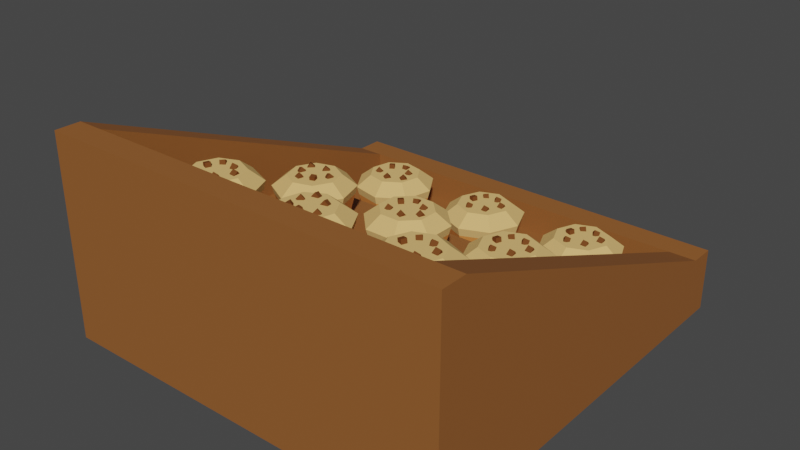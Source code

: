 # Source: Target_FoodStandCakes.blend  (saved by Blender 2.80.75; exported with 4.5.12 LTS)
import bpy
from mathutils import Matrix  # noqa: F401  (used for matrix-valued properties, if any)

bpy.ops.wm.read_factory_settings(use_empty=True)
scene = bpy.context.scene
scene.name = 'Scene'

# ---- collections
col_collection = bpy.data.collections.new('Collection'); scene.collection.children.link(col_collection)

# ---- materials (node trees are filled in below, after node groups)
mat_stand = bpy.data.materials.new('Stand')
mat_stand.alpha_threshold = 0.0
mat_stand.use_transparent_shadow = False
mat_stand.line_color = (0.0, 0.0, 0.0, 1.0)
mat_cake = bpy.data.materials.new('Cake')
mat_cake.use_transparent_shadow = False
mat_chips = bpy.data.materials.new('Chips')
mat_chips.use_transparent_shadow = False
mat_wrapper = bpy.data.materials.new('Wrapper')
mat_wrapper.use_transparent_shadow = False

# ---- material node trees
mat_stand.use_nodes = True; mat_stand.node_tree.nodes.clear()
_N = mat_stand.node_tree.nodes; _L = mat_stand.node_tree.links
n0 = _N.new('ShaderNodeOutputMaterial'); n0.name = 'Material Output'; n0.location = (300, 300)
n1 = _N.new('ShaderNodeBsdfPrincipled'); n1.name = 'Principled BSDF'; n1.location = (10, 300)
n1.distribution = 'GGX'
n1.subsurface_method = 'BURLEY'
n1.inputs[0].default_value = (0.2932, 0.1091, 0.02961, 1.0)
n1.inputs[3].default_value = 1.45
n1.inputs[13].default_value = 0.25
n1.inputs[27].default_value = (0.0, 0.0, 0.0, 1.0)
n1.inputs[28].default_value = 1.0
_L.new(n1.outputs[0], n0.inputs[0])
n0.is_active_output = True
mat_cake.use_nodes = True; mat_cake.node_tree.nodes.clear()
_N = mat_cake.node_tree.nodes; _L = mat_cake.node_tree.links
n0 = _N.new('ShaderNodeOutputMaterial'); n0.name = 'Material Output'; n0.location = (300, 300)
n1 = _N.new('ShaderNodeBsdfPrincipled'); n1.name = 'Principled BSDF'; n1.location = (10, 300)
n1.distribution = 'GGX'
n1.subsurface_method = 'BURLEY'
n1.inputs[0].default_value = (0.8, 0.5056, 0.1843, 1.0)
n1.inputs[2].default_value = 1.0
n1.inputs[3].default_value = 1.45
n1.inputs[13].default_value = 0.0
n1.inputs[27].default_value = (0.0, 0.0, 0.0, 1.0)
n1.inputs[28].default_value = 1.0
_L.new(n1.outputs[0], n0.inputs[0])
n0.is_active_output = True
mat_chips.use_nodes = True; mat_chips.node_tree.nodes.clear()
_N = mat_chips.node_tree.nodes; _L = mat_chips.node_tree.links
n0 = _N.new('ShaderNodeOutputMaterial'); n0.name = 'Material Output'; n0.location = (300, 300)
n1 = _N.new('ShaderNodeBsdfPrincipled'); n1.name = 'Principled BSDF'; n1.location = (10, 300)
n1.distribution = 'GGX'
n1.subsurface_method = 'BURLEY'
n1.inputs[0].default_value = (0.1643, 0.05667, 0.01652, 1.0)
n1.inputs[3].default_value = 1.45
n1.inputs[13].default_value = 0.0
n1.inputs[27].default_value = (0.0, 0.0, 0.0, 1.0)
n1.inputs[28].default_value = 1.0
_L.new(n1.outputs[0], n0.inputs[0])
n0.is_active_output = True
mat_wrapper.use_nodes = True; mat_wrapper.node_tree.nodes.clear()
_N = mat_wrapper.node_tree.nodes; _L = mat_wrapper.node_tree.links
n0 = _N.new('ShaderNodeOutputMaterial'); n0.name = 'Material Output'; n0.location = (300, 300)
n1 = _N.new('ShaderNodeBsdfPrincipled'); n1.name = 'Principled BSDF'; n1.location = (10, 300)
n1.distribution = 'GGX'
n1.subsurface_method = 'BURLEY'
n1.inputs[0].default_value = (0.8, 0.2817, 0.06342, 1.0)
n1.inputs[3].default_value = 1.45
n1.inputs[27].default_value = (0.0, 0.0, 0.0, 1.0)
n1.inputs[28].default_value = 1.0
_L.new(n1.outputs[0], n0.inputs[0])
n0.is_active_output = True

# ---- world
world_world = bpy.data.worlds.new('World'); scene.world = world_world
world_world.use_nodes = True; world_world.node_tree.nodes.clear()
_N = world_world.node_tree.nodes; _L = world_world.node_tree.links
n0 = _N.new('ShaderNodeOutputWorld'); n0.name = 'World Output'; n0.location = (300, 300)
n1 = _N.new('ShaderNodeBackground'); n1.name = 'Background'; n1.location = (10, 300)
n1.inputs[0].default_value = (0.05088, 0.05088, 0.05088, 1.0)
_L.new(n1.outputs[0], n0.inputs[0])
n0.is_active_output = True
world_world.color = (0.05088, 0.05088, 0.05088)
world_world.use_sun_shadow = False
world_world.sun_shadow_jitter_overblur = 0.0

# ---- meshes
me_cube_001 = bpy.data.meshes.new('Cube.001')
me_cube_001.from_pydata([(-0.75, 3.278e-08, 0.75), (-0.75, 0.75, 0.75), (-0.75, -3.278e-08, -0.75), (-0.75, 0.228, -0.75), (0.75, 3.278e-08, 0.75), (0.75, 0.75, 0.75), (0.75, -3.278e-08, -0.75), (0.75, 0.228, -0.75), (0.6513, -3.278e-08, -0.75), (-0.6513, -3.278e-08, -0.75), (0.6513, 0.228, -0.75), (-0.6513, 3.278e-08, 0.75), (0.6513, 3.278e-08, 0.75), (0.6513, 0.75, 0.75), (-0.6513, 0.75, 0.75), (-0.75, -2.864e-08, -0.6552), (-0.75, 2.864e-08, 0.6552), (-0.75, 0.75, 0.6552), (-0.75, 0.228, -0.6552), (0.75, 2.864e-08, 0.6552), (0.75, -2.864e-08, -0.6552), (0.75, 0.228, -0.6552), (0.75, 0.75, 0.6552), (0.6513, 0.75, 0.6552), (-0.6513, 0.75, 0.6552), (-0.6513, -2.864e-08, -0.6552), (-0.6513, 2.864e-08, 0.6552), (0.6513, -2.864e-08, -0.6552), (0.6513, 2.864e-08, 0.6552), (-0.6513, 0.228, -0.75), (0.6513, 0.228, -0.6552), (-0.6513, 0.228, -0.6552), (0.6513, 0.1217, -0.6552), (0.6513, 0.1217, 0.6552), (-0.6513, 0.1217, -0.6552), (-0.6513, 0.1217, 0.6552), (-0.75, -9.546e-09, -0.2184), (-0.75, 9.546e-09, 0.2184), (-0.75, 0.576, 0.2184), (-0.75, 0.402, -0.2184), (0.75, 9.546e-09, 0.2184), (0.75, -9.546e-09, -0.2184), (0.75, 0.402, -0.2184), (0.75, 0.576, 0.2184), (0.6513, 0.402, -0.2184), (0.6513, 0.576, 0.2184), (-0.6513, 0.402, -0.2184), (-0.6513, 0.576, 0.2184), (-0.6513, -9.546e-09, -0.2184), (-0.6513, 9.546e-09, 0.2184), (0.6513, -9.546e-09, -0.2184), (0.6513, 9.546e-09, 0.2184), (0.6513, 0.1217, -0.2184), (0.6513, 0.1217, 0.2184), (-0.6513, 0.1217, -0.2184), (-0.6513, 0.1217, 0.2184), (0.6513, 0.2698, 0.2184), (0.6513, 0.2698, 0.6552), (-0.6513, 0.2698, 0.2184), (-0.6513, 0.2698, 0.6552), (0.6513, 0.2698, -0.2184), (-0.6513, 0.2698, -0.2184), (0.6513, 0.4389, 0.2184), (0.6513, 0.4389, 0.6552), (-0.6513, 0.4389, 0.2184), (-0.6513, 0.4389, 0.6552), (-0.1034, 0.416, 0.4425), (-0.1436, 0.566, 0.4479), (-0.08201, 0.416, 0.3615), (-0.1142, 0.566, 0.3369), (-0.009585, 0.416, 0.3193), (-0.015, 0.566, 0.2792), (0.07142, 0.416, 0.3407), (0.09598, 0.566, 0.3085), (0.1135, 0.416, 0.4132), (0.1537, 0.566, 0.4078), (0.09212, 0.416, 0.4942), (0.1244, 0.566, 0.5187), (0.0197, 0.416, 0.5363), (0.02511, 0.566, 0.5765), (-0.06131, 0.416, 0.5149), (-0.08587, 0.566, 0.5471), (-0.1352, 0.5346, 0.4467), (-0.1075, 0.5346, 0.342), (-0.01387, 0.5346, 0.2876), (0.09084, 0.5346, 0.3153), (0.1453, 0.5346, 0.4089), (0.1176, 0.5346, 0.5136), (0.02398, 0.5346, 0.5681), (-0.08073, 0.5346, 0.5404), (0.005055, 0.416, 0.4278), (-0.07151, 0.6086, 0.3695), (-0.09036, 0.6086, 0.4407), (-0.007819, 0.6086, 0.3324), (0.06342, 0.6086, 0.3512), (0.1005, 0.6086, 0.4149), (0.08162, 0.6086, 0.4862), (0.01793, 0.6086, 0.5232), (-0.05331, 0.6086, 0.5044), (0.01886, 0.6015, 0.4822), (0.01802, 0.6212, 0.4856), (-0.0005832, 0.6015, 0.4775), (-0.001423, 0.6212, 0.481), (0.02346, 0.6051, 0.4631), (0.02262, 0.6248, 0.4665), (0.004019, 0.6051, 0.4584), (0.003179, 0.6247, 0.4618), (0.03915, 0.5927, 0.3803), (0.02352, 0.6051, 0.381), (0.05084, 0.6077, 0.3741), (0.03522, 0.6201, 0.3748), (0.04352, 0.5971, 0.3993), (0.02789, 0.6096, 0.4), (0.05521, 0.6121, 0.3931), (0.03959, 0.6246, 0.3938), (-0.0469, 0.5917, 0.4042), (-0.06126, 0.6049, 0.4087), (-0.03925, 0.6045, 0.3909), (-0.05361, 0.6177, 0.3954), (-0.03527, 0.5995, 0.4185), (-0.04962, 0.6127, 0.423), (-0.02762, 0.6124, 0.4052), (-0.04198, 0.6255, 0.4097), (0.05865, 0.5917, 0.4439), (0.04429, 0.6049, 0.4484), (0.0663, 0.6045, 0.4306), (0.05194, 0.6177, 0.4351), (0.07028, 0.5995, 0.4581), (0.05592, 0.6127, 0.4626), (0.07793, 0.6124, 0.4449), (0.06357, 0.6255, 0.4493), (-0.01865, 0.5928, 0.3578), (-0.0343, 0.6052, 0.3581), (-0.006789, 0.6079, 0.3521), (-0.02244, 0.6203, 0.3525), (-0.01485, 0.5969, 0.3769), (-0.0305, 0.6094, 0.3773), (-0.002991, 0.612, 0.3713), (-0.01864, 0.6245, 0.3717), (-0.03707, 0.6063, 0.4411), (-0.04357, 0.6232, 0.4495), (-0.02299, 0.6046, 0.4552), (-0.02949, 0.6215, 0.4636), (-0.0497, 0.5957, 0.4525), (-0.0562, 0.6126, 0.4609), (-0.03562, 0.5941, 0.4666), (-0.04212, 0.611, 0.475), (0.4091, 0.416, 0.317), (0.4091, 0.566, 0.2765), (0.4865, 0.416, 0.3491), (0.5151, 0.566, 0.3204), (0.5185, 0.416, 0.4265), (0.5591, 0.566, 0.4265), (0.4865, 0.416, 0.5039), (0.5151, 0.566, 0.5326), (0.4091, 0.416, 0.536), (0.4091, 0.566, 0.5765), (0.3316, 0.416, 0.5039), (0.303, 0.566, 0.5326), (0.2996, 0.416, 0.4265), (0.2591, 0.566, 0.4265), (0.3316, 0.416, 0.3491), (0.303, 0.566, 0.3204), (0.4091, 0.5346, 0.285), (0.5091, 0.5346, 0.3264), (0.5506, 0.5346, 0.4265), (0.5091, 0.5346, 0.5266), (0.4091, 0.5346, 0.568), (0.309, 0.5346, 0.5266), (0.2675, 0.5346, 0.4265), (0.309, 0.5346, 0.3264), (0.4091, 0.416, 0.4265), (0.4771, 0.6086, 0.3584), (0.4091, 0.6086, 0.3302), (0.5053, 0.6086, 0.4265), (0.4771, 0.6086, 0.4946), (0.4091, 0.6086, 0.5228), (0.341, 0.6086, 0.4946), (0.3128, 0.6086, 0.4265), (0.341, 0.6086, 0.3584), (0.3533, 0.6015, 0.4329), (0.35, 0.6212, 0.4316), (0.3605, 0.6015, 0.4143), (0.3573, 0.6212, 0.413), (0.3717, 0.6051, 0.44), (0.3684, 0.6248, 0.4387), (0.3789, 0.6051, 0.4214), (0.3756, 0.6247, 0.4201), (0.4516, 0.5927, 0.4666), (0.453, 0.6051, 0.4511), (0.4562, 0.6077, 0.4791), (0.4576, 0.6201, 0.4635), (0.4322, 0.5971, 0.4684), (0.4336, 0.6096, 0.4529), (0.4367, 0.6121, 0.4809), (0.4382, 0.6246, 0.4653), (0.4394, 0.5917, 0.3782), (0.4369, 0.6049, 0.3633), (0.4515, 0.6045, 0.3875), (0.449, 0.6177, 0.3727), (0.4237, 0.5995, 0.3878), (0.4212, 0.6127, 0.373), (0.4358, 0.6124, 0.3972), (0.4333, 0.6255, 0.3823), (0.386, 0.5917, 0.4775), (0.3835, 0.6049, 0.4626), (0.3981, 0.6045, 0.4868), (0.3956, 0.6177, 0.472), (0.3703, 0.5995, 0.4871), (0.3678, 0.6127, 0.4723), (0.3824, 0.6124, 0.4965), (0.3799, 0.6255, 0.4816), (0.4817, 0.5928, 0.4124), (0.4834, 0.6052, 0.3968), (0.4857, 0.6079, 0.4249), (0.4874, 0.6203, 0.4093), (0.4621, 0.5969, 0.4136), (0.4638, 0.6094, 0.398), (0.4661, 0.612, 0.4261), (0.4678, 0.6245, 0.4105), (0.4015, 0.6063, 0.383), (0.394, 0.6232, 0.3754), (0.3857, 0.6046, 0.3951), (0.3782, 0.6215, 0.3875), (0.392, 0.5957, 0.369), (0.3844, 0.6126, 0.3614), (0.3761, 0.5941, 0.381), (0.3686, 0.611, 0.3734), (-0.3907, 0.416, 0.317), (-0.3907, 0.566, 0.2765), (-0.3133, 0.416, 0.3491), (-0.2847, 0.566, 0.3204), (-0.2813, 0.416, 0.4265), (-0.2407, 0.566, 0.4265), (-0.3133, 0.416, 0.5039), (-0.2847, 0.566, 0.5326), (-0.3907, 0.416, 0.536), (-0.3907, 0.566, 0.5765), (-0.4682, 0.416, 0.5039), (-0.4968, 0.566, 0.5326), (-0.5002, 0.416, 0.4265), (-0.5407, 0.566, 0.4265), (-0.4682, 0.416, 0.3491), (-0.4968, 0.566, 0.3204), (-0.3907, 0.5346, 0.285), (-0.2907, 0.5346, 0.3264), (-0.2492, 0.5346, 0.4265), (-0.2907, 0.5346, 0.5266), (-0.3907, 0.5346, 0.568), (-0.4908, 0.5346, 0.5266), (-0.5323, 0.5346, 0.4265), (-0.4908, 0.5346, 0.3264), (-0.3907, 0.416, 0.4265), (-0.3227, 0.6086, 0.3584), (-0.3907, 0.6086, 0.3302), (-0.2945, 0.6086, 0.4265), (-0.3227, 0.6086, 0.4946), (-0.3907, 0.6086, 0.5228), (-0.4588, 0.6086, 0.4946), (-0.487, 0.6086, 0.4265), (-0.4588, 0.6086, 0.3584), (-0.4465, 0.6015, 0.4329), (-0.4498, 0.6212, 0.4316), (-0.4393, 0.6015, 0.4143), (-0.4426, 0.6212, 0.413), (-0.4281, 0.6051, 0.44), (-0.4314, 0.6248, 0.4387), (-0.4209, 0.6051, 0.4214), (-0.4242, 0.6247, 0.4201), (-0.3482, 0.5927, 0.4666), (-0.3468, 0.6051, 0.4511), (-0.3436, 0.6077, 0.4791), (-0.3422, 0.6201, 0.4635), (-0.3676, 0.5971, 0.4684), (-0.3662, 0.6096, 0.4529), (-0.3631, 0.6121, 0.4809), (-0.3616, 0.6246, 0.4653), (-0.3604, 0.5917, 0.3782), (-0.3629, 0.6049, 0.3633), (-0.3483, 0.6045, 0.3875), (-0.3508, 0.6177, 0.3727), (-0.3761, 0.5995, 0.3878), (-0.3786, 0.6127, 0.373), (-0.364, 0.6124, 0.3972), (-0.3665, 0.6255, 0.3823), (-0.4138, 0.5917, 0.4775), (-0.4163, 0.6049, 0.4626), (-0.4017, 0.6045, 0.4868), (-0.4042, 0.6177, 0.472), (-0.4295, 0.5995, 0.4871), (-0.432, 0.6127, 0.4723), (-0.4174, 0.6124, 0.4965), (-0.4199, 0.6255, 0.4816), (-0.3181, 0.5928, 0.4124), (-0.3164, 0.6052, 0.3968), (-0.3142, 0.6079, 0.4249), (-0.3125, 0.6203, 0.4093), (-0.3377, 0.5969, 0.4136), (-0.336, 0.6094, 0.398), (-0.3337, 0.612, 0.4261), (-0.332, 0.6245, 0.4105), (-0.3983, 0.6063, 0.383), (-0.4058, 0.6232, 0.3754), (-0.4141, 0.6046, 0.3951), (-0.4216, 0.6215, 0.3875), (-0.4078, 0.5957, 0.369), (-0.4154, 0.6126, 0.3614), (-0.4237, 0.5941, 0.381), (-0.4312, 0.611, 0.3734), (-0.4687, 0.2547, 0.07164), (-0.4999, 0.4047, 0.09753), (-0.4935, 0.2547, -0.008398), (-0.5338, 0.4047, -0.01214), (-0.4544, 0.2547, -0.08252), (-0.4803, 0.4047, -0.1137), (-0.3744, 0.2547, -0.1073), (-0.3706, 0.4047, -0.1477), (-0.3002, 0.2547, -0.06823), (-0.2691, 0.4047, -0.09412), (-0.2755, 0.2547, 0.01181), (-0.2351, 0.4047, 0.01555), (-0.3145, 0.2547, 0.08593), (-0.2886, 0.4047, 0.1171), (-0.3946, 0.2547, 0.1107), (-0.3983, 0.4047, 0.1511), (-0.4933, 0.3733, 0.09211), (-0.5254, 0.3733, -0.01136), (-0.4749, 0.3733, -0.1072), (-0.3714, 0.3733, -0.1392), (-0.2756, 0.3733, -0.0887), (-0.2436, 0.3733, 0.01477), (-0.2941, 0.3733, 0.1106), (-0.3975, 0.3733, 0.1426), (-0.3845, 0.2547, 0.001705), (-0.4803, 0.4473, -0.00718), (-0.4585, 0.4473, 0.06321), (-0.446, 0.4473, -0.07236), (-0.3756, 0.4473, -0.09416), (-0.3104, 0.4473, -0.0598), (-0.2886, 0.4473, 0.01059), (-0.323, 0.4473, 0.07577), (-0.3934, 0.4473, 0.09757), (-0.3439, 0.4402, 0.04051), (-0.3428, 0.4599, 0.04386), (-0.3629, 0.4402, 0.04685), (-0.3618, 0.4599, 0.05021), (-0.3502, 0.4437, 0.02184), (-0.3491, 0.4634, 0.02519), (-0.3691, 0.4437, 0.02818), (-0.368, 0.4634, 0.03154), (-0.3808, 0.4314, -0.05666), (-0.3936, 0.4438, -0.0478), (-0.3741, 0.4463, -0.06811), (-0.387, 0.4588, -0.05925), (-0.367, 0.4358, -0.04287), (-0.3799, 0.4483, -0.034), (-0.3603, 0.4508, -0.05432), (-0.3732, 0.4633, -0.04545), (-0.441, 0.4304, 0.009235), (-0.4508, 0.4436, 0.02065), (-0.4416, 0.4432, -0.00608), (-0.4514, 0.4564, 0.005337), (-0.4236, 0.4382, 0.01516), (-0.4334, 0.4514, 0.02658), (-0.4242, 0.451, -0.0001524), (-0.434, 0.4642, 0.01126), (-0.3305, 0.4304, -0.0131), (-0.3403, 0.4436, -0.001685), (-0.3311, 0.4432, -0.02842), (-0.3409, 0.4564, -0.017), (-0.3131, 0.4382, -0.007175), (-0.3229, 0.4514, 0.004242), (-0.3136, 0.451, -0.02249), (-0.3234, 0.4642, -0.01107), (-0.4417, 0.4315, -0.04513), (-0.4548, 0.4439, -0.0365), (-0.4346, 0.4465, -0.05619), (-0.4477, 0.459, -0.04755), (-0.4283, 0.4356, -0.03088), (-0.4414, 0.4481, -0.02224), (-0.4212, 0.4507, -0.04193), (-0.4343, 0.4632, -0.0333), (-0.4131, 0.4449, 0.03529), (-0.4142, 0.4619, 0.0459), (-0.3937, 0.4433, 0.03978), (-0.3948, 0.4602, 0.0504), (-0.4178, 0.4344, 0.05163), (-0.4189, 0.4513, 0.06225), (-0.3984, 0.4328, 0.05613), (-0.3994, 0.4497, 0.06674), (0.07328, 0.2547, -0.1004), (0.08897, 0.4047, -0.1378), (0.1322, 0.2547, -0.04086), (0.1698, 0.4047, -0.05619), (0.1318, 0.2547, 0.04293), (0.1692, 0.4047, 0.05861), (0.07231, 0.2547, 0.1019), (0.08764, 0.4047, 0.1394), (-0.01148, 0.2547, 0.1015), (-0.02717, 0.4047, 0.1389), (-0.07044, 0.2547, 0.04196), (-0.108, 0.4047, 0.05729), (-0.07004, 0.2547, -0.04183), (-0.1074, 0.4047, -0.05752), (-0.01051, 0.2547, -0.1008), (-0.02584, 0.4047, -0.1383), (0.08568, 0.3733, -0.1299), (0.1619, 0.3733, -0.05298), (0.1614, 0.3733, 0.05533), (0.08443, 0.3733, 0.1316), (-0.02388, 0.3733, 0.131), (-0.1001, 0.3733, 0.05408), (-0.09959, 0.3733, -0.05424), (-0.02263, 0.3733, -0.1305), (0.0309, 0.2547, 0.0005477), (0.12, 0.4473, -0.03587), (0.06817, 0.4473, -0.08822), (0.1197, 0.4473, 0.03782), (0.06732, 0.4473, 0.08967), (-0.00637, 0.4473, 0.08932), (-0.05822, 0.4473, 0.03696), (-0.05787, 0.4473, -0.03672), (-0.005517, 0.4473, -0.08857), (-0.02299, 0.4402, -0.01513), (-0.02552, 0.4599, -0.01759), (-0.009099, 0.4402, -0.02952), (-0.01163, 0.4599, -0.03198), (-0.008824, 0.4437, -0.001457), (-0.01136, 0.4634, -0.003922), (0.005066, 0.4437, -0.01585), (0.002532, 0.4634, -0.01831), (0.05458, 0.4314, 0.05402), (0.06191, 0.4438, 0.04021), (0.05399, 0.4463, 0.06724), (0.06132, 0.4588, 0.05343), (0.03598, 0.4358, 0.04816), (0.04332, 0.4483, 0.03434), (0.03539, 0.4508, 0.06138), (0.04272, 0.4633, 0.04756), (0.07759, 0.4304, -0.03227), (0.081, 0.4436, -0.04692), (0.08516, 0.4432, -0.01894), (0.08857, 0.4564, -0.0336), (0.05939, 0.4382, -0.02947), (0.06281, 0.4514, -0.04412), (0.06696, 0.451, -0.01615), (0.07038, 0.4642, -0.0308), (-0.0101, 0.4304, 0.03861), (-0.006692, 0.4436, 0.02396), (-0.002533, 0.4432, 0.05193), (0.0008796, 0.4564, 0.03728), (-0.0283, 0.4382, 0.0414), (-0.02489, 0.4514, 0.02675), (-0.02073, 0.451, 0.05473), (-0.01731, 0.4642, 0.04008), (0.1033, 0.4315, 0.01563), (0.1109, 0.4439, 0.001944), (0.1021, 0.4465, 0.02871), (0.1097, 0.459, 0.01502), (0.08485, 0.4356, 0.00918), (0.09244, 0.4481, -0.004511), (0.08368, 0.4507, 0.02225), (0.09127, 0.4632, 0.008562), (0.04082, 0.4449, -0.04249), (0.03682, 0.4619, -0.05238), (0.02152, 0.4433, -0.0375), (0.01752, 0.4602, -0.04739), (0.03741, 0.4344, -0.05914), (0.03342, 0.4513, -0.06903), (0.01811, 0.4328, -0.05416), (0.01412, 0.4497, -0.06405), (0.4322, 0.2547, -0.1076), (0.4322, 0.4047, -0.1481), (0.5096, 0.2547, -0.07554), (0.5382, 0.4047, -0.1042), (0.5416, 0.2547, 0.001869), (0.5822, 0.4047, 0.001869), (0.5096, 0.2547, 0.07928), (0.5382, 0.4047, 0.1079), (0.4322, 0.2547, 0.1113), (0.4322, 0.4047, 0.1519), (0.3548, 0.2547, 0.07928), (0.3261, 0.4047, 0.1079), (0.3227, 0.2547, 0.001869), (0.2822, 0.4047, 0.001869), (0.3548, 0.2547, -0.07554), (0.3261, 0.4047, -0.1042), (0.4322, 0.3733, -0.1397), (0.5322, 0.3733, -0.0982), (0.5737, 0.3733, 0.001869), (0.5322, 0.3733, 0.1019), (0.4322, 0.3733, 0.1434), (0.3321, 0.3733, 0.1019), (0.2906, 0.3733, 0.001869), (0.3321, 0.3733, -0.0982), (0.4322, 0.2547, 0.001869), (0.5002, 0.4473, -0.06621), (0.4322, 0.4473, -0.09441), (0.5284, 0.4473, 0.001869), (0.5002, 0.4473, 0.06995), (0.4322, 0.4473, 0.09814), (0.3641, 0.4473, 0.06995), (0.3359, 0.4473, 0.001869), (0.3641, 0.4473, -0.06621), (0.3764, 0.4402, 0.008277), (0.3731, 0.4599, 0.006985), (0.3836, 0.4402, -0.01037), (0.3804, 0.4599, -0.01166), (0.3948, 0.4437, 0.0154), (0.3915, 0.4634, 0.01411), (0.402, 0.4437, -0.003248), (0.3987, 0.4634, -0.004539), (0.4747, 0.4314, 0.04201), (0.4761, 0.4438, 0.02643), (0.4793, 0.4463, 0.05443), (0.4807, 0.4588, 0.03885), (0.4553, 0.4358, 0.0438), (0.4567, 0.4483, 0.02822), (0.4599, 0.4508, 0.05622), (0.4613, 0.4633, 0.04064), (0.4625, 0.4304, -0.04646), (0.46, 0.4436, -0.06129), (0.4746, 0.4432, -0.03711), (0.4721, 0.4564, -0.05194), (0.4468, 0.4382, -0.03684), (0.4443, 0.4514, -0.05167), (0.459, 0.451, -0.02749), (0.4564, 0.4642, -0.04232), (0.4091, 0.4304, 0.05283), (0.4066, 0.4436, 0.038), (0.4212, 0.4432, 0.06219), (0.4187, 0.4564, 0.04736), (0.3934, 0.4382, 0.06246), (0.3909, 0.4514, 0.04763), (0.4055, 0.451, 0.07181), (0.403, 0.4642, 0.05698), (0.5048, 0.4315, -0.01225), (0.5065, 0.4439, -0.02781), (0.5088, 0.4465, 0.0002531), (0.5105, 0.459, -0.01531), (0.4852, 0.4356, -0.01105), (0.4869, 0.4481, -0.02662), (0.4892, 0.4507, 0.001451), (0.4909, 0.4632, -0.01411), (0.4246, 0.4449, -0.04165), (0.4171, 0.4619, -0.04922), (0.4088, 0.4433, -0.02958), (0.4013, 0.4602, -0.03715), (0.4151, 0.4344, -0.05569), (0.4076, 0.4513, -0.06326), (0.3992, 0.4328, -0.04362), (0.3917, 0.4497, -0.05119), (0.4322, 0.1071, -0.5454), (0.4322, 0.2571, -0.586), (0.5096, 0.1071, -0.5134), (0.5382, 0.2571, -0.542), (0.5416, 0.1071, -0.436), (0.5822, 0.2571, -0.436), (0.5096, 0.1071, -0.3585), (0.5382, 0.2571, -0.3299), (0.4322, 0.1071, -0.3265), (0.4322, 0.2571, -0.286), (0.3548, 0.1071, -0.3585), (0.3261, 0.2571, -0.3299), (0.3227, 0.1071, -0.436), (0.2822, 0.2571, -0.436), (0.3548, 0.1071, -0.5134), (0.3261, 0.2571, -0.542), (0.4322, 0.2257, -0.5775), (0.5322, 0.2257, -0.536), (0.5737, 0.2257, -0.436), (0.5322, 0.2257, -0.3359), (0.4322, 0.2257, -0.2944), (0.3321, 0.2257, -0.3359), (0.2906, 0.2257, -0.436), (0.3321, 0.2257, -0.536), (0.4322, 0.1071, -0.436), (0.5002, 0.2998, -0.504), (0.4322, 0.2998, -0.5322), (0.5284, 0.2998, -0.436), (0.5002, 0.2998, -0.3679), (0.4322, 0.2998, -0.3397), (0.3641, 0.2998, -0.3679), (0.3359, 0.2998, -0.436), (0.3641, 0.2998, -0.504), (0.3764, 0.2927, -0.4296), (0.3731, 0.3123, -0.4308), (0.3836, 0.2926, -0.4482), (0.3804, 0.3123, -0.4495), (0.3948, 0.2962, -0.4224), (0.3915, 0.3159, -0.4237), (0.402, 0.2962, -0.4411), (0.3987, 0.3159, -0.4424), (0.4747, 0.2838, -0.3958), (0.4761, 0.2963, -0.4114), (0.4793, 0.2988, -0.3834), (0.4807, 0.3113, -0.399), (0.4553, 0.2882, -0.394), (0.4567, 0.3007, -0.4096), (0.4599, 0.3032, -0.3816), (0.4613, 0.3157, -0.3972), (0.4625, 0.2828, -0.4843), (0.46, 0.296, -0.4991), (0.4746, 0.2957, -0.4749), (0.4721, 0.3089, -0.4898), (0.4468, 0.2906, -0.4747), (0.4443, 0.3038, -0.4895), (0.459, 0.3035, -0.4653), (0.4564, 0.3167, -0.4801), (0.4091, 0.2828, -0.385), (0.4066, 0.296, -0.3998), (0.4212, 0.2957, -0.3756), (0.4187, 0.3089, -0.3905), (0.3934, 0.2906, -0.3754), (0.3909, 0.3038, -0.3902), (0.4055, 0.3035, -0.366), (0.403, 0.3167, -0.3808), (0.5048, 0.2839, -0.4501), (0.5065, 0.2963, -0.4656), (0.5088, 0.299, -0.4376), (0.5105, 0.3114, -0.4531), (0.4852, 0.2881, -0.4489), (0.4869, 0.3005, -0.4644), (0.4892, 0.3032, -0.4364), (0.4909, 0.3156, -0.4519), (0.4246, 0.2974, -0.4795), (0.4171, 0.3143, -0.487), (0.4088, 0.2957, -0.4674), (0.4013, 0.3127, -0.475), (0.4151, 0.2868, -0.4935), (0.4076, 0.3038, -0.5011), (0.3992, 0.2852, -0.4814), (0.3917, 0.3021, -0.489), (0.02598, 0.1071, -0.5454), (0.02598, 0.2571, -0.586), (0.1034, 0.1071, -0.5134), (0.1321, 0.2571, -0.542), (0.1355, 0.1071, -0.436), (0.176, 0.2571, -0.436), (0.1034, 0.1071, -0.3585), (0.1321, 0.2571, -0.3299), (0.02598, 0.1071, -0.3265), (0.02598, 0.2571, -0.286), (-0.05143, 0.1071, -0.3585), (-0.08008, 0.2571, -0.3299), (-0.08349, 0.1071, -0.436), (-0.124, 0.2571, -0.436), (-0.05143, 0.1071, -0.5134), (-0.08008, 0.2571, -0.542), (0.02598, 0.2257, -0.5775), (0.1261, 0.2257, -0.536), (0.1675, 0.2257, -0.436), (0.1261, 0.2257, -0.3359), (0.02598, 0.2257, -0.2944), (-0.07409, 0.2257, -0.3359), (-0.1155, 0.2257, -0.436), (-0.07409, 0.2257, -0.536), (0.02598, 0.1071, -0.436), (0.09406, 0.2998, -0.504), (0.02598, 0.2998, -0.5322), (0.1223, 0.2998, -0.436), (0.09406, 0.2998, -0.3679), (0.02598, 0.2998, -0.3397), (-0.04209, 0.2998, -0.3679), (-0.07029, 0.2998, -0.436), (-0.04209, 0.2998, -0.504), (-0.02977, 0.2927, -0.4296), (-0.03306, 0.3123, -0.4308), (-0.02253, 0.2926, -0.4482), (-0.02582, 0.3123, -0.4495), (-0.01142, 0.2962, -0.4224), (-0.01471, 0.3159, -0.4237), (-0.004181, 0.2962, -0.4411), (-0.007472, 0.3159, -0.4424), (0.06852, 0.2838, -0.3958), (0.06993, 0.2963, -0.4114), (0.07309, 0.2988, -0.3834), (0.0745, 0.3113, -0.399), (0.0491, 0.2882, -0.394), (0.05051, 0.3007, -0.4096), (0.05367, 0.3032, -0.3816), (0.05508, 0.3157, -0.3972), (0.05633, 0.2828, -0.4843), (0.0538, 0.296, -0.4991), (0.06847, 0.2957, -0.4749), (0.06594, 0.3089, -0.4898), (0.04064, 0.2906, -0.4747), (0.03811, 0.3038, -0.4895), (0.05277, 0.3035, -0.4653), (0.05025, 0.3167, -0.4801), (0.002911, 0.2828, -0.385), (0.0003859, 0.296, -0.3998), (0.01505, 0.2957, -0.3756), (0.01252, 0.3089, -0.3905), (-0.01278, 0.2906, -0.3754), (-0.01531, 0.3038, -0.3902), (-0.0006436, 0.3035, -0.366), (-0.003169, 0.3167, -0.3808), (0.09859, 0.2839, -0.4501), (0.1003, 0.2963, -0.4656), (0.1026, 0.299, -0.4376), (0.1043, 0.3114, -0.4531), (0.07907, 0.2881, -0.4489), (0.08077, 0.3005, -0.4644), (0.08305, 0.3032, -0.4364), (0.08475, 0.3156, -0.4519), (0.01847, 0.2974, -0.4795), (0.01096, 0.3143, -0.487), (0.002605, 0.2957, -0.4674), (-0.004905, 0.3127, -0.475), (0.008884, 0.2868, -0.4935), (0.001373, 0.3038, -0.5011), (-0.006981, 0.2852, -0.4814), (-0.01449, 0.3021, -0.489), (-0.3254, 0.1071, -0.5275), (-0.302, 0.2571, -0.5606), (-0.2806, 0.1071, -0.4567), (-0.2406, 0.2571, -0.4636), (-0.299, 0.1071, -0.375), (-0.2658, 0.2571, -0.3516), (-0.3698, 0.1071, -0.3302), (-0.3628, 0.2571, -0.2902), (-0.4515, 0.1071, -0.3485), (-0.4749, 0.2571, -0.3154), (-0.4963, 0.1071, -0.4194), (-0.5362, 0.2571, -0.4124), (-0.4779, 0.1071, -0.5011), (-0.511, 0.2571, -0.5244), (-0.4071, 0.1071, -0.5459), (-0.414, 0.2571, -0.5858), (-0.3069, 0.2257, -0.5537), (-0.249, 0.2257, -0.4622), (-0.2728, 0.2257, -0.3565), (-0.3643, 0.2257, -0.2986), (-0.47, 0.2257, -0.3224), (-0.5279, 0.2257, -0.4139), (-0.5041, 0.2257, -0.5196), (-0.4126, 0.2257, -0.5775), (-0.3884, 0.1071, -0.438), (-0.2936, 0.2998, -0.4545), (-0.333, 0.2998, -0.5167), (-0.3097, 0.2998, -0.3826), (-0.372, 0.2998, -0.3432), (-0.4439, 0.2998, -0.3593), (-0.4833, 0.2998, -0.4216), (-0.4671, 0.2998, -0.4935), (-0.4049, 0.2998, -0.5329), (-0.4377, 0.2927, -0.4649), (-0.4396, 0.3123, -0.4679), (-0.421, 0.2926, -0.476), (-0.423, 0.3123, -0.4789), (-0.4268, 0.2962, -0.4485), (-0.4287, 0.3159, -0.4515), (-0.4101, 0.2962, -0.4596), (-0.4121, 0.3159, -0.4625), (-0.3768, 0.2838, -0.3807), (-0.3667, 0.2963, -0.3926), (-0.3802, 0.2988, -0.3679), (-0.3701, 0.3113, -0.3798), (-0.3937, 0.2882, -0.3904), (-0.3836, 0.3007, -0.4024), (-0.3971, 0.3032, -0.3777), (-0.387, 0.3157, -0.3896), (-0.3358, 0.2828, -0.4601), (-0.3293, 0.296, -0.4736), (-0.3313, 0.2957, -0.4454), (-0.3248, 0.3089, -0.459), (-0.3542, 0.2906, -0.4612), (-0.3477, 0.3038, -0.4748), (-0.3496, 0.3035, -0.4466), (-0.3431, 0.3167, -0.4602), (-0.4367, 0.2828, -0.4097), (-0.4302, 0.296, -0.4232), (-0.4321, 0.2957, -0.395), (-0.4256, 0.3089, -0.4086), (-0.455, 0.2906, -0.4108), (-0.4485, 0.3038, -0.4244), (-0.4505, 0.3035, -0.3962), (-0.444, 0.3167, -0.4098), (-0.321, 0.2839, -0.4077), (-0.3106, 0.2963, -0.4195), (-0.3249, 0.299, -0.3952), (-0.3145, 0.3114, -0.407), (-0.3376, 0.2881, -0.418), (-0.3272, 0.3005, -0.4298), (-0.3416, 0.3032, -0.4055), (-0.3312, 0.3156, -0.4172), (-0.3695, 0.2974, -0.4779), (-0.3713, 0.3143, -0.4884), (-0.3894, 0.2957, -0.4772), (-0.3912, 0.3127, -0.4877), (-0.3693, 0.2868, -0.4949), (-0.371, 0.3038, -0.5054), (-0.3892, 0.2852, -0.4942), (-0.3909, 0.3021, -0.5047)], [], [(15, 18, 3, 2), (8, 10, 7, 6), (19, 22, 5, 4), (11, 14, 1, 0), (28, 19, 4, 12), (24, 17, 1, 14), (22, 23, 13, 5), (23, 24, 14, 13), (16, 26, 11, 0), (26, 28, 12, 11), (4, 5, 13, 12), (12, 13, 14, 11), (2, 3, 29, 9), (9, 29, 10, 8), (9, 8, 27, 25), (49, 51, 28, 26), (2, 9, 25, 15), (37, 49, 26, 16), (24, 23, 33, 35), (7, 10, 30, 21), (43, 45, 23, 22), (29, 3, 18, 31), (47, 38, 17, 24), (8, 6, 20, 27), (51, 40, 19, 28), (6, 7, 21, 20), (40, 43, 22, 19), (0, 1, 17, 16), (36, 39, 18, 15), (10, 29, 31, 30), (53, 52, 60, 56), (47, 24, 35, 55), (44, 30, 32, 52), (30, 31, 34, 32), (23, 45, 53, 33), (45, 44, 52, 53), (31, 46, 54, 34), (46, 47, 55, 54), (32, 34, 54, 52), (35, 33, 57, 59), (16, 17, 38, 37), (37, 38, 39, 36), (20, 21, 42, 41), (41, 42, 43, 40), (27, 20, 41, 50), (50, 41, 40, 51), (31, 18, 39, 46), (46, 39, 38, 47), (21, 30, 44, 42), (42, 44, 45, 43), (15, 25, 48, 36), (36, 48, 49, 37), (25, 27, 50, 48), (48, 50, 51, 49), (56, 58, 64, 62), (60, 61, 58, 56), (55, 35, 59, 58), (52, 54, 61, 60), (33, 53, 56, 57), (54, 55, 58, 61), (62, 64, 65, 63), (59, 57, 63, 65), (57, 56, 62, 63), (58, 59, 65, 64), (82, 67, 69, 83), (83, 69, 71, 84), (84, 71, 73, 85), (85, 73, 75, 86), (86, 75, 77, 87), (87, 77, 79, 88), (73, 71, 93, 94), (88, 79, 81, 89), (89, 81, 67, 82), (72, 74, 90), (80, 89, 82, 66), (78, 88, 89, 80), (76, 87, 88, 78), (74, 86, 87, 76), (72, 85, 86, 74), (70, 84, 85, 72), (68, 83, 84, 70), (66, 82, 83, 68), (78, 80, 90), (68, 70, 90), (74, 76, 90), (80, 66, 90), (66, 68, 90), (70, 72, 90), (76, 78, 90), (91, 92, 98, 97, 96, 95, 94, 93), (79, 77, 96, 97), (75, 73, 94, 95), (81, 79, 97, 98), (71, 69, 91, 93), (77, 75, 95, 96), (67, 81, 98, 92), (69, 67, 92, 91), (99, 100, 102, 101), (101, 102, 106, 105), (105, 106, 104, 103), (103, 104, 100, 99), (101, 105, 103, 99), (106, 102, 100, 104), (107, 108, 110, 109), (109, 110, 114, 113), (113, 114, 112, 111), (111, 112, 108, 107), (109, 113, 111, 107), (114, 110, 108, 112), (115, 116, 118, 117), (117, 118, 122, 121), (121, 122, 120, 119), (119, 120, 116, 115), (117, 121, 119, 115), (122, 118, 116, 120), (123, 124, 126, 125), (125, 126, 130, 129), (129, 130, 128, 127), (127, 128, 124, 123), (125, 129, 127, 123), (130, 126, 124, 128), (131, 132, 134, 133), (133, 134, 138, 137), (137, 138, 136, 135), (135, 136, 132, 131), (133, 137, 135, 131), (138, 134, 132, 136), (139, 140, 142, 141), (141, 142, 146, 145), (145, 146, 144, 143), (143, 144, 140, 139), (141, 145, 143, 139), (146, 142, 140, 144), (163, 148, 150, 164), (164, 150, 152, 165), (165, 152, 154, 166), (166, 154, 156, 167), (167, 156, 158, 168), (168, 158, 160, 169), (154, 152, 174, 175), (169, 160, 162, 170), (170, 162, 148, 163), (153, 155, 171), (161, 170, 163, 147), (159, 169, 170, 161), (157, 168, 169, 159), (155, 167, 168, 157), (153, 166, 167, 155), (151, 165, 166, 153), (149, 164, 165, 151), (147, 163, 164, 149), (159, 161, 171), (149, 151, 171), (155, 157, 171), (161, 147, 171), (147, 149, 171), (151, 153, 171), (157, 159, 171), (172, 173, 179, 178, 177, 176, 175, 174), (160, 158, 177, 178), (156, 154, 175, 176), (162, 160, 178, 179), (152, 150, 172, 174), (158, 156, 176, 177), (148, 162, 179, 173), (150, 148, 173, 172), (180, 181, 183, 182), (182, 183, 187, 186), (186, 187, 185, 184), (184, 185, 181, 180), (182, 186, 184, 180), (187, 183, 181, 185), (188, 189, 191, 190), (190, 191, 195, 194), (194, 195, 193, 192), (192, 193, 189, 188), (190, 194, 192, 188), (195, 191, 189, 193), (196, 197, 199, 198), (198, 199, 203, 202), (202, 203, 201, 200), (200, 201, 197, 196), (198, 202, 200, 196), (203, 199, 197, 201), (204, 205, 207, 206), (206, 207, 211, 210), (210, 211, 209, 208), (208, 209, 205, 204), (206, 210, 208, 204), (211, 207, 205, 209), (212, 213, 215, 214), (214, 215, 219, 218), (218, 219, 217, 216), (216, 217, 213, 212), (214, 218, 216, 212), (219, 215, 213, 217), (220, 221, 223, 222), (222, 223, 227, 226), (226, 227, 225, 224), (224, 225, 221, 220), (222, 226, 224, 220), (227, 223, 221, 225), (244, 229, 231, 245), (245, 231, 233, 246), (246, 233, 235, 247), (247, 235, 237, 248), (248, 237, 239, 249), (249, 239, 241, 250), (235, 233, 255, 256), (250, 241, 243, 251), (251, 243, 229, 244), (234, 236, 252), (242, 251, 244, 228), (240, 250, 251, 242), (238, 249, 250, 240), (236, 248, 249, 238), (234, 247, 248, 236), (232, 246, 247, 234), (230, 245, 246, 232), (228, 244, 245, 230), (240, 242, 252), (230, 232, 252), (236, 238, 252), (242, 228, 252), (228, 230, 252), (232, 234, 252), (238, 240, 252), (253, 254, 260, 259, 258, 257, 256, 255), (241, 239, 258, 259), (237, 235, 256, 257), (243, 241, 259, 260), (233, 231, 253, 255), (239, 237, 257, 258), (229, 243, 260, 254), (231, 229, 254, 253), (261, 262, 264, 263), (263, 264, 268, 267), (267, 268, 266, 265), (265, 266, 262, 261), (263, 267, 265, 261), (268, 264, 262, 266), (269, 270, 272, 271), (271, 272, 276, 275), (275, 276, 274, 273), (273, 274, 270, 269), (271, 275, 273, 269), (276, 272, 270, 274), (277, 278, 280, 279), (279, 280, 284, 283), (283, 284, 282, 281), (281, 282, 278, 277), (279, 283, 281, 277), (284, 280, 278, 282), (285, 286, 288, 287), (287, 288, 292, 291), (291, 292, 290, 289), (289, 290, 286, 285), (287, 291, 289, 285), (292, 288, 286, 290), (293, 294, 296, 295), (295, 296, 300, 299), (299, 300, 298, 297), (297, 298, 294, 293), (295, 299, 297, 293), (300, 296, 294, 298), (301, 302, 304, 303), (303, 304, 308, 307), (307, 308, 306, 305), (305, 306, 302, 301), (303, 307, 305, 301), (308, 304, 302, 306), (325, 310, 312, 326), (326, 312, 314, 327), (327, 314, 316, 328), (328, 316, 318, 329), (329, 318, 320, 330), (330, 320, 322, 331), (316, 314, 336, 337), (331, 322, 324, 332), (332, 324, 310, 325), (315, 317, 333), (323, 332, 325, 309), (321, 331, 332, 323), (319, 330, 331, 321), (317, 329, 330, 319), (315, 328, 329, 317), (313, 327, 328, 315), (311, 326, 327, 313), (309, 325, 326, 311), (321, 323, 333), (311, 313, 333), (317, 319, 333), (323, 309, 333), (309, 311, 333), (313, 315, 333), (319, 321, 333), (334, 335, 341, 340, 339, 338, 337, 336), (322, 320, 339, 340), (318, 316, 337, 338), (324, 322, 340, 341), (314, 312, 334, 336), (320, 318, 338, 339), (310, 324, 341, 335), (312, 310, 335, 334), (342, 343, 345, 344), (344, 345, 349, 348), (348, 349, 347, 346), (346, 347, 343, 342), (344, 348, 346, 342), (349, 345, 343, 347), (350, 351, 353, 352), (352, 353, 357, 356), (356, 357, 355, 354), (354, 355, 351, 350), (352, 356, 354, 350), (357, 353, 351, 355), (358, 359, 361, 360), (360, 361, 365, 364), (364, 365, 363, 362), (362, 363, 359, 358), (360, 364, 362, 358), (365, 361, 359, 363), (366, 367, 369, 368), (368, 369, 373, 372), (372, 373, 371, 370), (370, 371, 367, 366), (368, 372, 370, 366), (373, 369, 367, 371), (374, 375, 377, 376), (376, 377, 381, 380), (380, 381, 379, 378), (378, 379, 375, 374), (376, 380, 378, 374), (381, 377, 375, 379), (382, 383, 385, 384), (384, 385, 389, 388), (388, 389, 387, 386), (386, 387, 383, 382), (384, 388, 386, 382), (389, 385, 383, 387), (406, 391, 393, 407), (407, 393, 395, 408), (408, 395, 397, 409), (409, 397, 399, 410), (410, 399, 401, 411), (411, 401, 403, 412), (397, 395, 417, 418), (412, 403, 405, 413), (413, 405, 391, 406), (396, 398, 414), (404, 413, 406, 390), (402, 412, 413, 404), (400, 411, 412, 402), (398, 410, 411, 400), (396, 409, 410, 398), (394, 408, 409, 396), (392, 407, 408, 394), (390, 406, 407, 392), (402, 404, 414), (392, 394, 414), (398, 400, 414), (404, 390, 414), (390, 392, 414), (394, 396, 414), (400, 402, 414), (415, 416, 422, 421, 420, 419, 418, 417), (403, 401, 420, 421), (399, 397, 418, 419), (405, 403, 421, 422), (395, 393, 415, 417), (401, 399, 419, 420), (391, 405, 422, 416), (393, 391, 416, 415), (423, 424, 426, 425), (425, 426, 430, 429), (429, 430, 428, 427), (427, 428, 424, 423), (425, 429, 427, 423), (430, 426, 424, 428), (431, 432, 434, 433), (433, 434, 438, 437), (437, 438, 436, 435), (435, 436, 432, 431), (433, 437, 435, 431), (438, 434, 432, 436), (439, 440, 442, 441), (441, 442, 446, 445), (445, 446, 444, 443), (443, 444, 440, 439), (441, 445, 443, 439), (446, 442, 440, 444), (447, 448, 450, 449), (449, 450, 454, 453), (453, 454, 452, 451), (451, 452, 448, 447), (449, 453, 451, 447), (454, 450, 448, 452), (455, 456, 458, 457), (457, 458, 462, 461), (461, 462, 460, 459), (459, 460, 456, 455), (457, 461, 459, 455), (462, 458, 456, 460), (463, 464, 466, 465), (465, 466, 470, 469), (469, 470, 468, 467), (467, 468, 464, 463), (465, 469, 467, 463), (470, 466, 464, 468), (487, 472, 474, 488), (488, 474, 476, 489), (489, 476, 478, 490), (490, 478, 480, 491), (491, 480, 482, 492), (492, 482, 484, 493), (478, 476, 498, 499), (493, 484, 486, 494), (494, 486, 472, 487), (477, 479, 495), (485, 494, 487, 471), (483, 493, 494, 485), (481, 492, 493, 483), (479, 491, 492, 481), (477, 490, 491, 479), (475, 489, 490, 477), (473, 488, 489, 475), (471, 487, 488, 473), (483, 485, 495), (473, 475, 495), (479, 481, 495), (485, 471, 495), (471, 473, 495), (475, 477, 495), (481, 483, 495), (496, 497, 503, 502, 501, 500, 499, 498), (484, 482, 501, 502), (480, 478, 499, 500), (486, 484, 502, 503), (476, 474, 496, 498), (482, 480, 500, 501), (472, 486, 503, 497), (474, 472, 497, 496), (504, 505, 507, 506), (506, 507, 511, 510), (510, 511, 509, 508), (508, 509, 505, 504), (506, 510, 508, 504), (511, 507, 505, 509), (512, 513, 515, 514), (514, 515, 519, 518), (518, 519, 517, 516), (516, 517, 513, 512), (514, 518, 516, 512), (519, 515, 513, 517), (520, 521, 523, 522), (522, 523, 527, 526), (526, 527, 525, 524), (524, 525, 521, 520), (522, 526, 524, 520), (527, 523, 521, 525), (528, 529, 531, 530), (530, 531, 535, 534), (534, 535, 533, 532), (532, 533, 529, 528), (530, 534, 532, 528), (535, 531, 529, 533), (536, 537, 539, 538), (538, 539, 543, 542), (542, 543, 541, 540), (540, 541, 537, 536), (538, 542, 540, 536), (543, 539, 537, 541), (544, 545, 547, 546), (546, 547, 551, 550), (550, 551, 549, 548), (548, 549, 545, 544), (546, 550, 548, 544), (551, 547, 545, 549), (568, 553, 555, 569), (569, 555, 557, 570), (570, 557, 559, 571), (571, 559, 561, 572), (572, 561, 563, 573), (573, 563, 565, 574), (559, 557, 579, 580), (574, 565, 567, 575), (575, 567, 553, 568), (558, 560, 576), (566, 575, 568, 552), (564, 574, 575, 566), (562, 573, 574, 564), (560, 572, 573, 562), (558, 571, 572, 560), (556, 570, 571, 558), (554, 569, 570, 556), (552, 568, 569, 554), (564, 566, 576), (554, 556, 576), (560, 562, 576), (566, 552, 576), (552, 554, 576), (556, 558, 576), (562, 564, 576), (577, 578, 584, 583, 582, 581, 580, 579), (565, 563, 582, 583), (561, 559, 580, 581), (567, 565, 583, 584), (557, 555, 577, 579), (563, 561, 581, 582), (553, 567, 584, 578), (555, 553, 578, 577), (585, 586, 588, 587), (587, 588, 592, 591), (591, 592, 590, 589), (589, 590, 586, 585), (587, 591, 589, 585), (592, 588, 586, 590), (593, 594, 596, 595), (595, 596, 600, 599), (599, 600, 598, 597), (597, 598, 594, 593), (595, 599, 597, 593), (600, 596, 594, 598), (601, 602, 604, 603), (603, 604, 608, 607), (607, 608, 606, 605), (605, 606, 602, 601), (603, 607, 605, 601), (608, 604, 602, 606), (609, 610, 612, 611), (611, 612, 616, 615), (615, 616, 614, 613), (613, 614, 610, 609), (611, 615, 613, 609), (616, 612, 610, 614), (617, 618, 620, 619), (619, 620, 624, 623), (623, 624, 622, 621), (621, 622, 618, 617), (619, 623, 621, 617), (624, 620, 618, 622), (625, 626, 628, 627), (627, 628, 632, 631), (631, 632, 630, 629), (629, 630, 626, 625), (627, 631, 629, 625), (632, 628, 626, 630), (649, 634, 636, 650), (650, 636, 638, 651), (651, 638, 640, 652), (652, 640, 642, 653), (653, 642, 644, 654), (654, 644, 646, 655), (640, 638, 660, 661), (655, 646, 648, 656), (656, 648, 634, 649), (639, 641, 657), (647, 656, 649, 633), (645, 655, 656, 647), (643, 654, 655, 645), (641, 653, 654, 643), (639, 652, 653, 641), (637, 651, 652, 639), (635, 650, 651, 637), (633, 649, 650, 635), (645, 647, 657), (635, 637, 657), (641, 643, 657), (647, 633, 657), (633, 635, 657), (637, 639, 657), (643, 645, 657), (658, 659, 665, 664, 663, 662, 661, 660), (646, 644, 663, 664), (642, 640, 661, 662), (648, 646, 664, 665), (638, 636, 658, 660), (644, 642, 662, 663), (634, 648, 665, 659), (636, 634, 659, 658), (666, 667, 669, 668), (668, 669, 673, 672), (672, 673, 671, 670), (670, 671, 667, 666), (668, 672, 670, 666), (673, 669, 667, 671), (674, 675, 677, 676), (676, 677, 681, 680), (680, 681, 679, 678), (678, 679, 675, 674), (676, 680, 678, 674), (681, 677, 675, 679), (682, 683, 685, 684), (684, 685, 689, 688), (688, 689, 687, 686), (686, 687, 683, 682), (684, 688, 686, 682), (689, 685, 683, 687), (690, 691, 693, 692), (692, 693, 697, 696), (696, 697, 695, 694), (694, 695, 691, 690), (692, 696, 694, 690), (697, 693, 691, 695), (698, 699, 701, 700), (700, 701, 705, 704), (704, 705, 703, 702), (702, 703, 699, 698), (700, 704, 702, 698), (705, 701, 699, 703), (706, 707, 709, 708), (708, 709, 713, 712), (712, 713, 711, 710), (710, 711, 707, 706), (708, 712, 710, 706), (713, 709, 707, 711), (730, 715, 717, 731), (731, 717, 719, 732), (732, 719, 721, 733), (733, 721, 723, 734), (734, 723, 725, 735), (735, 725, 727, 736), (721, 719, 741, 742), (736, 727, 729, 737), (737, 729, 715, 730), (720, 722, 738), (728, 737, 730, 714), (726, 736, 737, 728), (724, 735, 736, 726), (722, 734, 735, 724), (720, 733, 734, 722), (718, 732, 733, 720), (716, 731, 732, 718), (714, 730, 731, 716), (726, 728, 738), (716, 718, 738), (722, 724, 738), (728, 714, 738), (714, 716, 738), (718, 720, 738), (724, 726, 738), (739, 740, 746, 745, 744, 743, 742, 741), (727, 725, 744, 745), (723, 721, 742, 743), (729, 727, 745, 746), (719, 717, 739, 741), (725, 723, 743, 744), (715, 729, 746, 740), (717, 715, 740, 739), (747, 748, 750, 749), (749, 750, 754, 753), (753, 754, 752, 751), (751, 752, 748, 747), (749, 753, 751, 747), (754, 750, 748, 752), (755, 756, 758, 757), (757, 758, 762, 761), (761, 762, 760, 759), (759, 760, 756, 755), (757, 761, 759, 755), (762, 758, 756, 760), (763, 764, 766, 765), (765, 766, 770, 769), (769, 770, 768, 767), (767, 768, 764, 763), (765, 769, 767, 763), (770, 766, 764, 768), (771, 772, 774, 773), (773, 774, 778, 777), (777, 778, 776, 775), (775, 776, 772, 771), (773, 777, 775, 771), (778, 774, 772, 776), (779, 780, 782, 781), (781, 782, 786, 785), (785, 786, 784, 783), (783, 784, 780, 779), (781, 785, 783, 779), (786, 782, 780, 784), (787, 788, 790, 789), (789, 790, 794, 793), (793, 794, 792, 791), (791, 792, 788, 787), (789, 793, 791, 787), (794, 790, 788, 792)])
me_cube_001.polygons.foreach_set('material_index', [0, 0, 0, 0, 0, 0, 0, 0, 0, 0, 0, 0, 0, 0, 0, 0, 0, 0, 0, 0, 0, 0, 0, 0, 0, 0, 0, 0, 0, 0, 0, 0, 0, 0, 0, 0, 0, 0, 0, 0, 0, 0, 0, 0, 0, 0, 0, 0, 0, 0, 0, 0, 0, 0, 0, 0, 0, 0, 0, 0, 0, 0, 0, 0, 1, 1, 1, 1, 1, 1, 1, 1, 1, 3, 3, 3, 3, 3, 3, 3, 3, 3, 3, 3, 3, 3, 3, 3, 3, 1, 1, 1, 1, 1, 1, 1, 1, 2, 2, 2, 2, 2, 2, 2, 2, 2, 2, 2, 2, 2, 2, 2, 2, 2, 2, 2, 2, 2, 2, 2, 2, 2, 2, 2, 2, 2, 2, 2, 2, 2, 2, 2, 2, 1, 1, 1, 1, 1, 1, 1, 1, 1, 3, 3, 3, 3, 3, 3, 3, 3, 3, 3, 3, 3, 3, 3, 3, 3, 1, 1, 1, 1, 1, 1, 1, 1, 2, 2, 2, 2, 2, 2, 2, 2, 2, 2, 2, 2, 2, 2, 2, 2, 2, 2, 2, 2, 2, 2, 2, 2, 2, 2, 2, 2, 2, 2, 2, 2, 2, 2, 2, 2, 1, 1, 1, 1, 1, 1, 1, 1, 1, 3, 3, 3, 3, 3, 3, 3, 3, 3, 3, 3, 3, 3, 3, 3, 3, 1, 1, 1, 1, 1, 1, 1, 1, 2, 2, 2, 2, 2, 2, 2, 2, 2, 2, 2, 2, 2, 2, 2, 2, 2, 2, 2, 2, 2, 2, 2, 2, 2, 2, 2, 2, 2, 2, 2, 2, 2, 2, 2, 2, 1, 1, 1, 1, 1, 1, 1, 1, 1, 3, 3, 3, 3, 3, 3, 3, 3, 3, 3, 3, 3, 3, 3, 3, 3, 1, 1, 1, 1, 1, 1, 1, 1, 2, 2, 2, 2, 2, 2, 2, 2, 2, 2, 2, 2, 2, 2, 2, 2, 2, 2, 2, 2, 2, 2, 2, 2, 2, 2, 2, 2, 2, 2, 2, 2, 2, 2, 2, 2, 1, 1, 1, 1, 1, 1, 1, 1, 1, 3, 3, 3, 3, 3, 3, 3, 3, 3, 3, 3, 3, 3, 3, 3, 3, 1, 1, 1, 1, 1, 1, 1, 1, 2, 2, 2, 2, 2, 2, 2, 2, 2, 2, 2, 2, 2, 2, 2, 2, 2, 2, 2, 2, 2, 2, 2, 2, 2, 2, 2, 2, 2, 2, 2, 2, 2, 2, 2, 2, 1, 1, 1, 1, 1, 1, 1, 1, 1, 3, 3, 3, 3, 3, 3, 3, 3, 3, 3, 3, 3, 3, 3, 3, 3, 1, 1, 1, 1, 1, 1, 1, 1, 2, 2, 2, 2, 2, 2, 2, 2, 2, 2, 2, 2, 2, 2, 2, 2, 2, 2, 2, 2, 2, 2, 2, 2, 2, 2, 2, 2, 2, 2, 2, 2, 2, 2, 2, 2, 1, 1, 1, 1, 1, 1, 1, 1, 1, 3, 3, 3, 3, 3, 3, 3, 3, 3, 3, 3, 3, 3, 3, 3, 3, 1, 1, 1, 1, 1, 1, 1, 1, 2, 2, 2, 2, 2, 2, 2, 2, 2, 2, 2, 2, 2, 2, 2, 2, 2, 2, 2, 2, 2, 2, 2, 2, 2, 2, 2, 2, 2, 2, 2, 2, 2, 2, 2, 2, 1, 1, 1, 1, 1, 1, 1, 1, 1, 3, 3, 3, 3, 3, 3, 3, 3, 3, 3, 3, 3, 3, 3, 3, 3, 1, 1, 1, 1, 1, 1, 1, 1, 2, 2, 2, 2, 2, 2, 2, 2, 2, 2, 2, 2, 2, 2, 2, 2, 2, 2, 2, 2, 2, 2, 2, 2, 2, 2, 2, 2, 2, 2, 2, 2, 2, 2, 2, 2, 1, 1, 1, 1, 1, 1, 1, 1, 1, 3, 3, 3, 3, 3, 3, 3, 3, 3, 3, 3, 3, 3, 3, 3, 3, 1, 1, 1, 1, 1, 1, 1, 1, 2, 2, 2, 2, 2, 2, 2, 2, 2, 2, 2, 2, 2, 2, 2, 2, 2, 2, 2, 2, 2, 2, 2, 2, 2, 2, 2, 2, 2, 2, 2, 2, 2, 2, 2, 2])
_uv = me_cube_001.uv_layers.new(name='UVMap')
_uv.uv.foreach_set('vector', [0.375, 0.1667, 0.625, 0.1667, 0.625, 0.25, 0.375, 0.25, 0.375, 0.4167, 0.625, 0.4167, 0.625, 0.5, 0.375, 0.5, 0.375, 0.6667, 0.625, 0.6667, 0.625, 0.75, 0.375, 0.75, 0.375, 0.9167, 0.625, 0.9167, 0.625, 1.0, 0.375, 1.0, 0.2917, 0.6667, 0.375, 0.6667, 0.375, 0.75, 0.2917, 0.75, 0.7917, 0.6667, 0.875, 0.6667, 0.875, 0.75, 0.7917, 0.75, 0.625, 0.6667, 0.7083, 0.6667, 0.7083, 0.75, 0.625, 0.75, 0.7083, 0.6667, 0.7917, 0.6667, 0.7917, 0.75, 0.7083, 0.75, 0.125, 0.6667, 0.2083, 0.6667, 0.2083, 0.75, 0.125, 0.75, 0.2083, 0.6667, 0.2917, 0.6667, 0.2917, 0.75, 0.2083, 0.75, 0.375, 0.75, 0.625, 0.75, 0.625, 0.8333, 0.375, 0.8333, 0.375, 0.8333, 0.625, 0.8333, 0.625, 0.9167, 0.375, 0.9167, 0.375, 0.25, 0.625, 0.25, 0.625, 0.3333, 0.375, 0.3333, 0.375, 0.3333, 0.625, 0.3333, 0.625, 0.4167, 0.375, 0.4167, 0.2083, 0.5, 0.2917, 0.5, 0.2917, 0.5833, 0.2083, 0.5833, 0.2083, 0.6389, 0.2917, 0.6389, 0.2917, 0.6667, 0.2083, 0.6667, 0.125, 0.5, 0.2083, 0.5, 0.2083, 0.5833, 0.125, 0.5833, 0.125, 0.6389, 0.2083, 0.6389, 0.2083, 0.6667, 0.125, 0.6667, 0.7917, 0.6667, 0.7083, 0.6667, 0.7083, 0.6667, 0.7917, 0.6667, 0.625, 0.5, 0.7083, 0.5, 0.7083, 0.5833, 0.625, 0.5833, 0.625, 0.6389, 0.7083, 0.6389, 0.7083, 0.6667, 0.625, 0.6667, 0.7917, 0.5, 0.875, 0.5, 0.875, 0.5833, 0.7917, 0.5833, 0.7917, 0.6389, 0.875, 0.6389, 0.875, 0.6667, 0.7917, 0.6667, 0.2917, 0.5, 0.375, 0.5, 0.375, 0.5833, 0.2917, 0.5833, 0.2917, 0.6389, 0.375, 0.6389, 0.375, 0.6667, 0.2917, 0.6667, 0.375, 0.5, 0.625, 0.5, 0.625, 0.5833, 0.375, 0.5833, 0.375, 0.6389, 0.625, 0.6389, 0.625, 0.6667, 0.375, 0.6667, 0.375, 0.0, 0.625, 0.0, 0.625, 0.08333, 0.375, 0.08333, 0.375, 0.1389, 0.625, 0.1389, 0.625, 0.1667, 0.375, 0.1667, 0.7083, 0.5, 0.7917, 0.5, 0.7917, 0.5833, 0.7083, 0.5833, 0.7083, 0.6389, 0.7083, 0.6111, 0.7083, 0.6111, 0.7083, 0.6389, 0.7917, 0.6389, 0.7917, 0.6667, 0.7917, 0.6667, 0.7917, 0.6389, 0.7083, 0.6111, 0.7083, 0.5833, 0.7083, 0.5833, 0.7083, 0.6111, 0.7083, 0.5833, 0.7917, 0.5833, 0.7917, 0.5833, 0.7083, 0.5833, 0.7083, 0.6667, 0.7083, 0.6389, 0.7083, 0.6389, 0.7083, 0.6667, 0.7083, 0.6389, 0.7083, 0.6111, 0.7083, 0.6111, 0.7083, 0.6389, 0.7917, 0.5833, 0.7917, 0.6111, 0.7917, 0.6111, 0.7917, 0.5833, 0.7917, 0.6111, 0.7917, 0.6389, 0.7917, 0.6389, 0.7917, 0.6111, 0.7083, 0.5833, 0.7917, 0.5833, 0.7917, 0.6111, 0.7083, 0.6111, 0.7917, 0.6667, 0.7083, 0.6667, 0.7083, 0.6667, 0.7917, 0.6667, 0.375, 0.08333, 0.625, 0.08333, 0.625, 0.1111, 0.375, 0.1111, 0.375, 0.1111, 0.625, 0.1111, 0.625, 0.1389, 0.375, 0.1389, 0.375, 0.5833, 0.625, 0.5833, 0.625, 0.6111, 0.375, 0.6111, 0.375, 0.6111, 0.625, 0.6111, 0.625, 0.6389, 0.375, 0.6389, 0.2917, 0.5833, 0.375, 0.5833, 0.375, 0.6111, 0.2917, 0.6111, 0.2917, 0.6111, 0.375, 0.6111, 0.375, 0.6389, 0.2917, 0.6389, 0.7917, 0.5833, 0.875, 0.5833, 0.875, 0.6111, 0.7917, 0.6111, 0.7917, 0.6111, 0.875, 0.6111, 0.875, 0.6389, 0.7917, 0.6389, 0.625, 0.5833, 0.7083, 0.5833, 0.7083, 0.6111, 0.625, 0.6111, 0.625, 0.6111, 0.7083, 0.6111, 0.7083, 0.6389, 0.625, 0.6389, 0.125, 0.5833, 0.2083, 0.5833, 0.2083, 0.6111, 0.125, 0.6111, 0.125, 0.6111, 0.2083, 0.6111, 0.2083, 0.6389, 0.125, 0.6389, 0.2083, 0.5833, 0.2917, 0.5833, 0.2917, 0.6111, 0.2083, 0.6111, 0.2083, 0.6111, 0.2917, 0.6111, 0.2917, 0.6389, 0.2083, 0.6389, 0.7083, 0.6389, 0.7917, 0.6389, 0.7917, 0.6389, 0.7083, 0.6389, 0.7083, 0.6111, 0.7917, 0.6111, 0.7917, 0.6389, 0.7083, 0.6389, 0.7917, 0.6389, 0.7917, 0.6667, 0.7917, 0.6667, 0.7917, 0.6389, 0.7083, 0.6111, 0.7917, 0.6111, 0.7917, 0.6111, 0.7083, 0.6111, 0.7083, 0.6667, 0.7083, 0.6389, 0.7083, 0.6389, 0.7083, 0.6667, 0.7917, 0.6111, 0.7917, 0.6389, 0.7917, 0.6389, 0.7917, 0.6111, 0.7083, 0.6389, 0.7917, 0.6389, 0.7917, 0.6667, 0.7083, 0.6667, 0.7917, 0.6667, 0.7083, 0.6667, 0.7083, 0.6667, 0.7917, 0.6667, 0.7083, 0.6667, 0.7083, 0.6389, 0.7083, 0.6389, 0.7083, 0.6667, 0.7917, 0.6389, 0.7917, 0.6667, 0.7917, 0.6667, 0.7917, 0.6389, 1.0, 0.8954, 1.0, 1.0, 0.875, 1.0, 0.875, 0.8954, 0.875, 0.8954, 0.875, 1.0, 0.75, 1.0, 0.75, 0.8954, 0.75, 0.8954, 0.75, 1.0, 0.625, 1.0, 0.625, 0.8954, 0.625, 0.8954, 0.625, 1.0, 0.5, 1.0, 0.5, 0.8954, 0.5, 0.8954, 0.5, 1.0, 0.375, 1.0, 0.375, 0.8954, 0.375, 0.8954, 0.375, 1.0, 0.25, 1.0, 0.25, 0.8954, 0.625, 1.0, 0.75, 1.0, 0.75, 1.0, 0.625, 1.0, 0.25, 0.8954, 0.25, 1.0, 0.125, 1.0, 0.125, 0.8954, 0.125, 0.8954, 0.125, 1.0, 0.0, 1.0, 0.0, 0.8954, 0.625, 0.5, 0.5, 0.5, 0.625, 0.5, 0.125, 0.5, 0.125, 0.8954, 0.0, 0.8954, 0.0, 0.5, 0.25, 0.5, 0.25, 0.8954, 0.125, 0.8954, 0.125, 0.5, 0.375, 0.5, 0.375, 0.8954, 0.25, 0.8954, 0.25, 0.5, 0.5, 0.5, 0.5, 0.8954, 0.375, 0.8954, 0.375, 0.5, 0.625, 0.5, 0.625, 0.8954, 0.5, 0.8954, 0.5, 0.5, 0.75, 0.5, 0.75, 0.8954, 0.625, 0.8954, 0.625, 0.5, 0.875, 0.5, 0.875, 0.8954, 0.75, 0.8954, 0.75, 0.5, 1.0, 0.5, 1.0, 0.8954, 0.875, 0.8954, 0.875, 0.5, 0.25, 0.5, 0.125, 0.5, 0.25, 0.5, 0.875, 0.5, 0.75, 0.5, 0.875, 0.5, 0.5, 0.5, 0.375, 0.5, 0.5, 0.5, 0.125, 0.5, 0.0, 0.5, 0.125, 0.5, 1.0, 0.5, 0.875, 0.5, 1.0, 0.5, 0.75, 0.5, 0.625, 0.5, 0.75, 0.5, 0.375, 0.5, 0.25, 0.5, 0.375, 0.5, 0.4197, 0.4197, 0.25, 0.49, 0.08029, 0.4197, 0.01, 0.25, 0.08029, 0.08029, 0.25, 0.01, 0.4197, 0.08029, 0.49, 0.25, 0.25, 1.0, 0.375, 1.0, 0.375, 1.0, 0.25, 1.0, 0.5, 1.0, 0.625, 1.0, 0.625, 1.0, 0.5, 1.0, 0.125, 1.0, 0.25, 1.0, 0.25, 1.0, 0.125, 1.0, 0.75, 1.0, 0.875, 1.0, 0.875, 1.0, 0.75, 1.0, 0.375, 1.0, 0.5, 1.0, 0.5, 1.0, 0.375, 1.0, 0.0, 1.0, 0.125, 1.0, 0.125, 1.0, 0.0, 1.0, 0.875, 1.0, 1.0, 1.0, 1.0, 1.0, 0.875, 1.0, 0.375, 0.0, 0.625, 0.0, 0.625, 0.25, 0.375, 0.25, 0.375, 0.25, 0.625, 0.25, 0.625, 0.5, 0.375, 0.5, 0.375, 0.5, 0.625, 0.5, 0.625, 0.75, 0.375, 0.75, 0.375, 0.75, 0.625, 0.75, 0.625, 1.0, 0.375, 1.0, 0.125, 0.5, 0.375, 0.5, 0.375, 0.75, 0.125, 0.75, 0.625, 0.5, 0.875, 0.5, 0.875, 0.75, 0.625, 0.75, 0.375, 0.0, 0.625, 0.0, 0.625, 0.25, 0.375, 0.25, 0.375, 0.25, 0.625, 0.25, 0.625, 0.5, 0.375, 0.5, 0.375, 0.5, 0.625, 0.5, 0.625, 0.75, 0.375, 0.75, 0.375, 0.75, 0.625, 0.75, 0.625, 1.0, 0.375, 1.0, 0.125, 0.5, 0.375, 0.5, 0.375, 0.75, 0.125, 0.75, 0.625, 0.5, 0.875, 0.5, 0.875, 0.75, 0.625, 0.75, 0.375, 0.0, 0.625, 0.0, 0.625, 0.25, 0.375, 0.25, 0.375, 0.25, 0.625, 0.25, 0.625, 0.5, 0.375, 0.5, 0.375, 0.5, 0.625, 0.5, 0.625, 0.75, 0.375, 0.75, 0.375, 0.75, 0.625, 0.75, 0.625, 1.0, 0.375, 1.0, 0.125, 0.5, 0.375, 0.5, 0.375, 0.75, 0.125, 0.75, 0.625, 0.5, 0.875, 0.5, 0.875, 0.75, 0.625, 0.75, 0.375, 0.0, 0.625, 0.0, 0.625, 0.25, 0.375, 0.25, 0.375, 0.25, 0.625, 0.25, 0.625, 0.5, 0.375, 0.5, 0.375, 0.5, 0.625, 0.5, 0.625, 0.75, 0.375, 0.75, 0.375, 0.75, 0.625, 0.75, 0.625, 1.0, 0.375, 1.0, 0.125, 0.5, 0.375, 0.5, 0.375, 0.75, 0.125, 0.75, 0.625, 0.5, 0.875, 0.5, 0.875, 0.75, 0.625, 0.75, 0.375, 0.0, 0.625, 0.0, 0.625, 0.25, 0.375, 0.25, 0.375, 0.25, 0.625, 0.25, 0.625, 0.5, 0.375, 0.5, 0.375, 0.5, 0.625, 0.5, 0.625, 0.75, 0.375, 0.75, 0.375, 0.75, 0.625, 0.75, 0.625, 1.0, 0.375, 1.0, 0.125, 0.5, 0.375, 0.5, 0.375, 0.75, 0.125, 0.75, 0.625, 0.5, 0.875, 0.5, 0.875, 0.75, 0.625, 0.75, 0.375, 0.0, 0.625, 0.0, 0.625, 0.25, 0.375, 0.25, 0.375, 0.25, 0.625, 0.25, 0.625, 0.5, 0.375, 0.5, 0.375, 0.5, 0.625, 0.5, 0.625, 0.75, 0.375, 0.75, 0.375, 0.75, 0.625, 0.75, 0.625, 1.0, 0.375, 1.0, 0.125, 0.5, 0.375, 0.5, 0.375, 0.75, 0.125, 0.75, 0.625, 0.5, 0.875, 0.5, 0.875, 0.75, 0.625, 0.75, 1.0, 0.8954, 1.0, 1.0, 0.875, 1.0, 0.875, 0.8954, 0.875, 0.8954, 0.875, 1.0, 0.75, 1.0, 0.75, 0.8954, 0.75, 0.8954, 0.75, 1.0, 0.625, 1.0, 0.625, 0.8954, 0.625, 0.8954, 0.625, 1.0, 0.5, 1.0, 0.5, 0.8954, 0.5, 0.8954, 0.5, 1.0, 0.375, 1.0, 0.375, 0.8954, 0.375, 0.8954, 0.375, 1.0, 0.25, 1.0, 0.25, 0.8954, 0.625, 1.0, 0.75, 1.0, 0.75, 1.0, 0.625, 1.0, 0.25, 0.8954, 0.25, 1.0, 0.125, 1.0, 0.125, 0.8954, 0.125, 0.8954, 0.125, 1.0, 0.0, 1.0, 0.0, 0.8954, 0.625, 0.5, 0.5, 0.5, 0.625, 0.5, 0.125, 0.5, 0.125, 0.8954, 0.0, 0.8954, 0.0, 0.5, 0.25, 0.5, 0.25, 0.8954, 0.125, 0.8954, 0.125, 0.5, 0.375, 0.5, 0.375, 0.8954, 0.25, 0.8954, 0.25, 0.5, 0.5, 0.5, 0.5, 0.8954, 0.375, 0.8954, 0.375, 0.5, 0.625, 0.5, 0.625, 0.8954, 0.5, 0.8954, 0.5, 0.5, 0.75, 0.5, 0.75, 0.8954, 0.625, 0.8954, 0.625, 0.5, 0.875, 0.5, 0.875, 0.8954, 0.75, 0.8954, 0.75, 0.5, 1.0, 0.5, 1.0, 0.8954, 0.875, 0.8954, 0.875, 0.5, 0.25, 0.5, 0.125, 0.5, 0.25, 0.5, 0.875, 0.5, 0.75, 0.5, 0.875, 0.5, 0.5, 0.5, 0.375, 0.5, 0.5, 0.5, 0.125, 0.5, 0.0, 0.5, 0.125, 0.5, 1.0, 0.5, 0.875, 0.5, 1.0, 0.5, 0.75, 0.5, 0.625, 0.5, 0.75, 0.5, 0.375, 0.5, 0.25, 0.5, 0.375, 0.5, 0.4197, 0.4197, 0.25, 0.49, 0.08029, 0.4197, 0.01, 0.25, 0.08029, 0.08029, 0.25, 0.01, 0.4197, 0.08029, 0.49, 0.25, 0.25, 1.0, 0.375, 1.0, 0.375, 1.0, 0.25, 1.0, 0.5, 1.0, 0.625, 1.0, 0.625, 1.0, 0.5, 1.0, 0.125, 1.0, 0.25, 1.0, 0.25, 1.0, 0.125, 1.0, 0.75, 1.0, 0.875, 1.0, 0.875, 1.0, 0.75, 1.0, 0.375, 1.0, 0.5, 1.0, 0.5, 1.0, 0.375, 1.0, 0.0, 1.0, 0.125, 1.0, 0.125, 1.0, 0.0, 1.0, 0.875, 1.0, 1.0, 1.0, 1.0, 1.0, 0.875, 1.0, 0.375, 0.0, 0.625, 0.0, 0.625, 0.25, 0.375, 0.25, 0.375, 0.25, 0.625, 0.25, 0.625, 0.5, 0.375, 0.5, 0.375, 0.5, 0.625, 0.5, 0.625, 0.75, 0.375, 0.75, 0.375, 0.75, 0.625, 0.75, 0.625, 1.0, 0.375, 1.0, 0.125, 0.5, 0.375, 0.5, 0.375, 0.75, 0.125, 0.75, 0.625, 0.5, 0.875, 0.5, 0.875, 0.75, 0.625, 0.75, 0.375, 0.0, 0.625, 0.0, 0.625, 0.25, 0.375, 0.25, 0.375, 0.25, 0.625, 0.25, 0.625, 0.5, 0.375, 0.5, 0.375, 0.5, 0.625, 0.5, 0.625, 0.75, 0.375, 0.75, 0.375, 0.75, 0.625, 0.75, 0.625, 1.0, 0.375, 1.0, 0.125, 0.5, 0.375, 0.5, 0.375, 0.75, 0.125, 0.75, 0.625, 0.5, 0.875, 0.5, 0.875, 0.75, 0.625, 0.75, 0.375, 0.0, 0.625, 0.0, 0.625, 0.25, 0.375, 0.25, 0.375, 0.25, 0.625, 0.25, 0.625, 0.5, 0.375, 0.5, 0.375, 0.5, 0.625, 0.5, 0.625, 0.75, 0.375, 0.75, 0.375, 0.75, 0.625, 0.75, 0.625, 1.0, 0.375, 1.0, 0.125, 0.5, 0.375, 0.5, 0.375, 0.75, 0.125, 0.75, 0.625, 0.5, 0.875, 0.5, 0.875, 0.75, 0.625, 0.75, 0.375, 0.0, 0.625, 0.0, 0.625, 0.25, 0.375, 0.25, 0.375, 0.25, 0.625, 0.25, 0.625, 0.5, 0.375, 0.5, 0.375, 0.5, 0.625, 0.5, 0.625, 0.75, 0.375, 0.75, 0.375, 0.75, 0.625, 0.75, 0.625, 1.0, 0.375, 1.0, 0.125, 0.5, 0.375, 0.5, 0.375, 0.75, 0.125, 0.75, 0.625, 0.5, 0.875, 0.5, 0.875, 0.75, 0.625, 0.75, 0.375, 0.0, 0.625, 0.0, 0.625, 0.25, 0.375, 0.25, 0.375, 0.25, 0.625, 0.25, 0.625, 0.5, 0.375, 0.5, 0.375, 0.5, 0.625, 0.5, 0.625, 0.75, 0.375, 0.75, 0.375, 0.75, 0.625, 0.75, 0.625, 1.0, 0.375, 1.0, 0.125, 0.5, 0.375, 0.5, 0.375, 0.75, 0.125, 0.75, 0.625, 0.5, 0.875, 0.5, 0.875, 0.75, 0.625, 0.75, 0.375, 0.0, 0.625, 0.0, 0.625, 0.25, 0.375, 0.25, 0.375, 0.25, 0.625, 0.25, 0.625, 0.5, 0.375, 0.5, 0.375, 0.5, 0.625, 0.5, 0.625, 0.75, 0.375, 0.75, 0.375, 0.75, 0.625, 0.75, 0.625, 1.0, 0.375, 1.0, 0.125, 0.5, 0.375, 0.5, 0.375, 0.75, 0.125, 0.75, 0.625, 0.5, 0.875, 0.5, 0.875, 0.75, 0.625, 0.75, 1.0, 0.8954, 1.0, 1.0, 0.875, 1.0, 0.875, 0.8954, 0.875, 0.8954, 0.875, 1.0, 0.75, 1.0, 0.75, 0.8954, 0.75, 0.8954, 0.75, 1.0, 0.625, 1.0, 0.625, 0.8954, 0.625, 0.8954, 0.625, 1.0, 0.5, 1.0, 0.5, 0.8954, 0.5, 0.8954, 0.5, 1.0, 0.375, 1.0, 0.375, 0.8954, 0.375, 0.8954, 0.375, 1.0, 0.25, 1.0, 0.25, 0.8954, 0.625, 1.0, 0.75, 1.0, 0.75, 1.0, 0.625, 1.0, 0.25, 0.8954, 0.25, 1.0, 0.125, 1.0, 0.125, 0.8954, 0.125, 0.8954, 0.125, 1.0, 0.0, 1.0, 0.0, 0.8954, 0.625, 0.5, 0.5, 0.5, 0.625, 0.5, 0.125, 0.5, 0.125, 0.8954, 0.0, 0.8954, 0.0, 0.5, 0.25, 0.5, 0.25, 0.8954, 0.125, 0.8954, 0.125, 0.5, 0.375, 0.5, 0.375, 0.8954, 0.25, 0.8954, 0.25, 0.5, 0.5, 0.5, 0.5, 0.8954, 0.375, 0.8954, 0.375, 0.5, 0.625, 0.5, 0.625, 0.8954, 0.5, 0.8954, 0.5, 0.5, 0.75, 0.5, 0.75, 0.8954, 0.625, 0.8954, 0.625, 0.5, 0.875, 0.5, 0.875, 0.8954, 0.75, 0.8954, 0.75, 0.5, 1.0, 0.5, 1.0, 0.8954, 0.875, 0.8954, 0.875, 0.5, 0.25, 0.5, 0.125, 0.5, 0.25, 0.5, 0.875, 0.5, 0.75, 0.5, 0.875, 0.5, 0.5, 0.5, 0.375, 0.5, 0.5, 0.5, 0.125, 0.5, 0.0, 0.5, 0.125, 0.5, 1.0, 0.5, 0.875, 0.5, 1.0, 0.5, 0.75, 0.5, 0.625, 0.5, 0.75, 0.5, 0.375, 0.5, 0.25, 0.5, 0.375, 0.5, 0.4197, 0.4197, 0.25, 0.49, 0.08029, 0.4197, 0.01, 0.25, 0.08029, 0.08029, 0.25, 0.01, 0.4197, 0.08029, 0.49, 0.25, 0.25, 1.0, 0.375, 1.0, 0.375, 1.0, 0.25, 1.0, 0.5, 1.0, 0.625, 1.0, 0.625, 1.0, 0.5, 1.0, 0.125, 1.0, 0.25, 1.0, 0.25, 1.0, 0.125, 1.0, 0.75, 1.0, 0.875, 1.0, 0.875, 1.0, 0.75, 1.0, 0.375, 1.0, 0.5, 1.0, 0.5, 1.0, 0.375, 1.0, 0.0, 1.0, 0.125, 1.0, 0.125, 1.0, 0.0, 1.0, 0.875, 1.0, 1.0, 1.0, 1.0, 1.0, 0.875, 1.0, 0.375, 0.0, 0.625, 0.0, 0.625, 0.25, 0.375, 0.25, 0.375, 0.25, 0.625, 0.25, 0.625, 0.5, 0.375, 0.5, 0.375, 0.5, 0.625, 0.5, 0.625, 0.75, 0.375, 0.75, 0.375, 0.75, 0.625, 0.75, 0.625, 1.0, 0.375, 1.0, 0.125, 0.5, 0.375, 0.5, 0.375, 0.75, 0.125, 0.75, 0.625, 0.5, 0.875, 0.5, 0.875, 0.75, 0.625, 0.75, 0.375, 0.0, 0.625, 0.0, 0.625, 0.25, 0.375, 0.25, 0.375, 0.25, 0.625, 0.25, 0.625, 0.5, 0.375, 0.5, 0.375, 0.5, 0.625, 0.5, 0.625, 0.75, 0.375, 0.75, 0.375, 0.75, 0.625, 0.75, 0.625, 1.0, 0.375, 1.0, 0.125, 0.5, 0.375, 0.5, 0.375, 0.75, 0.125, 0.75, 0.625, 0.5, 0.875, 0.5, 0.875, 0.75, 0.625, 0.75, 0.375, 0.0, 0.625, 0.0, 0.625, 0.25, 0.375, 0.25, 0.375, 0.25, 0.625, 0.25, 0.625, 0.5, 0.375, 0.5, 0.375, 0.5, 0.625, 0.5, 0.625, 0.75, 0.375, 0.75, 0.375, 0.75, 0.625, 0.75, 0.625, 1.0, 0.375, 1.0, 0.125, 0.5, 0.375, 0.5, 0.375, 0.75, 0.125, 0.75, 0.625, 0.5, 0.875, 0.5, 0.875, 0.75, 0.625, 0.75, 0.375, 0.0, 0.625, 0.0, 0.625, 0.25, 0.375, 0.25, 0.375, 0.25, 0.625, 0.25, 0.625, 0.5, 0.375, 0.5, 0.375, 0.5, 0.625, 0.5, 0.625, 0.75, 0.375, 0.75, 0.375, 0.75, 0.625, 0.75, 0.625, 1.0, 0.375, 1.0, 0.125, 0.5, 0.375, 0.5, 0.375, 0.75, 0.125, 0.75, 0.625, 0.5, 0.875, 0.5, 0.875, 0.75, 0.625, 0.75, 0.375, 0.0, 0.625, 0.0, 0.625, 0.25, 0.375, 0.25, 0.375, 0.25, 0.625, 0.25, 0.625, 0.5, 0.375, 0.5, 0.375, 0.5, 0.625, 0.5, 0.625, 0.75, 0.375, 0.75, 0.375, 0.75, 0.625, 0.75, 0.625, 1.0, 0.375, 1.0, 0.125, 0.5, 0.375, 0.5, 0.375, 0.75, 0.125, 0.75, 0.625, 0.5, 0.875, 0.5, 0.875, 0.75, 0.625, 0.75, 0.375, 0.0, 0.625, 0.0, 0.625, 0.25, 0.375, 0.25, 0.375, 0.25, 0.625, 0.25, 0.625, 0.5, 0.375, 0.5, 0.375, 0.5, 0.625, 0.5, 0.625, 0.75, 0.375, 0.75, 0.375, 0.75, 0.625, 0.75, 0.625, 1.0, 0.375, 1.0, 0.125, 0.5, 0.375, 0.5, 0.375, 0.75, 0.125, 0.75, 0.625, 0.5, 0.875, 0.5, 0.875, 0.75, 0.625, 0.75, 1.0, 0.8954, 1.0, 1.0, 0.875, 1.0, 0.875, 0.8954, 0.875, 0.8954, 0.875, 1.0, 0.75, 1.0, 0.75, 0.8954, 0.75, 0.8954, 0.75, 1.0, 0.625, 1.0, 0.625, 0.8954, 0.625, 0.8954, 0.625, 1.0, 0.5, 1.0, 0.5, 0.8954, 0.5, 0.8954, 0.5, 1.0, 0.375, 1.0, 0.375, 0.8954, 0.375, 0.8954, 0.375, 1.0, 0.25, 1.0, 0.25, 0.8954, 0.625, 1.0, 0.75, 1.0, 0.75, 1.0, 0.625, 1.0, 0.25, 0.8954, 0.25, 1.0, 0.125, 1.0, 0.125, 0.8954, 0.125, 0.8954, 0.125, 1.0, 0.0, 1.0, 0.0, 0.8954, 0.625, 0.5, 0.5, 0.5, 0.625, 0.5, 0.125, 0.5, 0.125, 0.8954, 0.0, 0.8954, 0.0, 0.5, 0.25, 0.5, 0.25, 0.8954, 0.125, 0.8954, 0.125, 0.5, 0.375, 0.5, 0.375, 0.8954, 0.25, 0.8954, 0.25, 0.5, 0.5, 0.5, 0.5, 0.8954, 0.375, 0.8954, 0.375, 0.5, 0.625, 0.5, 0.625, 0.8954, 0.5, 0.8954, 0.5, 0.5, 0.75, 0.5, 0.75, 0.8954, 0.625, 0.8954, 0.625, 0.5, 0.875, 0.5, 0.875, 0.8954, 0.75, 0.8954, 0.75, 0.5, 1.0, 0.5, 1.0, 0.8954, 0.875, 0.8954, 0.875, 0.5, 0.25, 0.5, 0.125, 0.5, 0.25, 0.5, 0.875, 0.5, 0.75, 0.5, 0.875, 0.5, 0.5, 0.5, 0.375, 0.5, 0.5, 0.5, 0.125, 0.5, 0.0, 0.5, 0.125, 0.5, 1.0, 0.5, 0.875, 0.5, 1.0, 0.5, 0.75, 0.5, 0.625, 0.5, 0.75, 0.5, 0.375, 0.5, 0.25, 0.5, 0.375, 0.5, 0.4197, 0.4197, 0.25, 0.49, 0.08029, 0.4197, 0.01, 0.25, 0.08029, 0.08029, 0.25, 0.01, 0.4197, 0.08029, 0.49, 0.25, 0.25, 1.0, 0.375, 1.0, 0.375, 1.0, 0.25, 1.0, 0.5, 1.0, 0.625, 1.0, 0.625, 1.0, 0.5, 1.0, 0.125, 1.0, 0.25, 1.0, 0.25, 1.0, 0.125, 1.0, 0.75, 1.0, 0.875, 1.0, 0.875, 1.0, 0.75, 1.0, 0.375, 1.0, 0.5, 1.0, 0.5, 1.0, 0.375, 1.0, 0.0, 1.0, 0.125, 1.0, 0.125, 1.0, 0.0, 1.0, 0.875, 1.0, 1.0, 1.0, 1.0, 1.0, 0.875, 1.0, 0.375, 0.0, 0.625, 0.0, 0.625, 0.25, 0.375, 0.25, 0.375, 0.25, 0.625, 0.25, 0.625, 0.5, 0.375, 0.5, 0.375, 0.5, 0.625, 0.5, 0.625, 0.75, 0.375, 0.75, 0.375, 0.75, 0.625, 0.75, 0.625, 1.0, 0.375, 1.0, 0.125, 0.5, 0.375, 0.5, 0.375, 0.75, 0.125, 0.75, 0.625, 0.5, 0.875, 0.5, 0.875, 0.75, 0.625, 0.75, 0.375, 0.0, 0.625, 0.0, 0.625, 0.25, 0.375, 0.25, 0.375, 0.25, 0.625, 0.25, 0.625, 0.5, 0.375, 0.5, 0.375, 0.5, 0.625, 0.5, 0.625, 0.75, 0.375, 0.75, 0.375, 0.75, 0.625, 0.75, 0.625, 1.0, 0.375, 1.0, 0.125, 0.5, 0.375, 0.5, 0.375, 0.75, 0.125, 0.75, 0.625, 0.5, 0.875, 0.5, 0.875, 0.75, 0.625, 0.75, 0.375, 0.0, 0.625, 0.0, 0.625, 0.25, 0.375, 0.25, 0.375, 0.25, 0.625, 0.25, 0.625, 0.5, 0.375, 0.5, 0.375, 0.5, 0.625, 0.5, 0.625, 0.75, 0.375, 0.75, 0.375, 0.75, 0.625, 0.75, 0.625, 1.0, 0.375, 1.0, 0.125, 0.5, 0.375, 0.5, 0.375, 0.75, 0.125, 0.75, 0.625, 0.5, 0.875, 0.5, 0.875, 0.75, 0.625, 0.75, 0.375, 0.0, 0.625, 0.0, 0.625, 0.25, 0.375, 0.25, 0.375, 0.25, 0.625, 0.25, 0.625, 0.5, 0.375, 0.5, 0.375, 0.5, 0.625, 0.5, 0.625, 0.75, 0.375, 0.75, 0.375, 0.75, 0.625, 0.75, 0.625, 1.0, 0.375, 1.0, 0.125, 0.5, 0.375, 0.5, 0.375, 0.75, 0.125, 0.75, 0.625, 0.5, 0.875, 0.5, 0.875, 0.75, 0.625, 0.75, 0.375, 0.0, 0.625, 0.0, 0.625, 0.25, 0.375, 0.25, 0.375, 0.25, 0.625, 0.25, 0.625, 0.5, 0.375, 0.5, 0.375, 0.5, 0.625, 0.5, 0.625, 0.75, 0.375, 0.75, 0.375, 0.75, 0.625, 0.75, 0.625, 1.0, 0.375, 1.0, 0.125, 0.5, 0.375, 0.5, 0.375, 0.75, 0.125, 0.75, 0.625, 0.5, 0.875, 0.5, 0.875, 0.75, 0.625, 0.75, 0.375, 0.0, 0.625, 0.0, 0.625, 0.25, 0.375, 0.25, 0.375, 0.25, 0.625, 0.25, 0.625, 0.5, 0.375, 0.5, 0.375, 0.5, 0.625, 0.5, 0.625, 0.75, 0.375, 0.75, 0.375, 0.75, 0.625, 0.75, 0.625, 1.0, 0.375, 1.0, 0.125, 0.5, 0.375, 0.5, 0.375, 0.75, 0.125, 0.75, 0.625, 0.5, 0.875, 0.5, 0.875, 0.75, 0.625, 0.75, 1.0, 0.8954, 1.0, 1.0, 0.875, 1.0, 0.875, 0.8954, 0.875, 0.8954, 0.875, 1.0, 0.75, 1.0, 0.75, 0.8954, 0.75, 0.8954, 0.75, 1.0, 0.625, 1.0, 0.625, 0.8954, 0.625, 0.8954, 0.625, 1.0, 0.5, 1.0, 0.5, 0.8954, 0.5, 0.8954, 0.5, 1.0, 0.375, 1.0, 0.375, 0.8954, 0.375, 0.8954, 0.375, 1.0, 0.25, 1.0, 0.25, 0.8954, 0.625, 1.0, 0.75, 1.0, 0.75, 1.0, 0.625, 1.0, 0.25, 0.8954, 0.25, 1.0, 0.125, 1.0, 0.125, 0.8954, 0.125, 0.8954, 0.125, 1.0, 0.0, 1.0, 0.0, 0.8954, 0.625, 0.5, 0.5, 0.5, 0.625, 0.5, 0.125, 0.5, 0.125, 0.8954, 0.0, 0.8954, 0.0, 0.5, 0.25, 0.5, 0.25, 0.8954, 0.125, 0.8954, 0.125, 0.5, 0.375, 0.5, 0.375, 0.8954, 0.25, 0.8954, 0.25, 0.5, 0.5, 0.5, 0.5, 0.8954, 0.375, 0.8954, 0.375, 0.5, 0.625, 0.5, 0.625, 0.8954, 0.5, 0.8954, 0.5, 0.5, 0.75, 0.5, 0.75, 0.8954, 0.625, 0.8954, 0.625, 0.5, 0.875, 0.5, 0.875, 0.8954, 0.75, 0.8954, 0.75, 0.5, 1.0, 0.5, 1.0, 0.8954, 0.875, 0.8954, 0.875, 0.5, 0.25, 0.5, 0.125, 0.5, 0.25, 0.5, 0.875, 0.5, 0.75, 0.5, 0.875, 0.5, 0.5, 0.5, 0.375, 0.5, 0.5, 0.5, 0.125, 0.5, 0.0, 0.5, 0.125, 0.5, 1.0, 0.5, 0.875, 0.5, 1.0, 0.5, 0.75, 0.5, 0.625, 0.5, 0.75, 0.5, 0.375, 0.5, 0.25, 0.5, 0.375, 0.5, 0.4197, 0.4197, 0.25, 0.49, 0.08029, 0.4197, 0.01, 0.25, 0.08029, 0.08029, 0.25, 0.01, 0.4197, 0.08029, 0.49, 0.25, 0.25, 1.0, 0.375, 1.0, 0.375, 1.0, 0.25, 1.0, 0.5, 1.0, 0.625, 1.0, 0.625, 1.0, 0.5, 1.0, 0.125, 1.0, 0.25, 1.0, 0.25, 1.0, 0.125, 1.0, 0.75, 1.0, 0.875, 1.0, 0.875, 1.0, 0.75, 1.0, 0.375, 1.0, 0.5, 1.0, 0.5, 1.0, 0.375, 1.0, 0.0, 1.0, 0.125, 1.0, 0.125, 1.0, 0.0, 1.0, 0.875, 1.0, 1.0, 1.0, 1.0, 1.0, 0.875, 1.0, 0.375, 0.0, 0.625, 0.0, 0.625, 0.25, 0.375, 0.25, 0.375, 0.25, 0.625, 0.25, 0.625, 0.5, 0.375, 0.5, 0.375, 0.5, 0.625, 0.5, 0.625, 0.75, 0.375, 0.75, 0.375, 0.75, 0.625, 0.75, 0.625, 1.0, 0.375, 1.0, 0.125, 0.5, 0.375, 0.5, 0.375, 0.75, 0.125, 0.75, 0.625, 0.5, 0.875, 0.5, 0.875, 0.75, 0.625, 0.75, 0.375, 0.0, 0.625, 0.0, 0.625, 0.25, 0.375, 0.25, 0.375, 0.25, 0.625, 0.25, 0.625, 0.5, 0.375, 0.5, 0.375, 0.5, 0.625, 0.5, 0.625, 0.75, 0.375, 0.75, 0.375, 0.75, 0.625, 0.75, 0.625, 1.0, 0.375, 1.0, 0.125, 0.5, 0.375, 0.5, 0.375, 0.75, 0.125, 0.75, 0.625, 0.5, 0.875, 0.5, 0.875, 0.75, 0.625, 0.75, 0.375, 0.0, 0.625, 0.0, 0.625, 0.25, 0.375, 0.25, 0.375, 0.25, 0.625, 0.25, 0.625, 0.5, 0.375, 0.5, 0.375, 0.5, 0.625, 0.5, 0.625, 0.75, 0.375, 0.75, 0.375, 0.75, 0.625, 0.75, 0.625, 1.0, 0.375, 1.0, 0.125, 0.5, 0.375, 0.5, 0.375, 0.75, 0.125, 0.75, 0.625, 0.5, 0.875, 0.5, 0.875, 0.75, 0.625, 0.75, 0.375, 0.0, 0.625, 0.0, 0.625, 0.25, 0.375, 0.25, 0.375, 0.25, 0.625, 0.25, 0.625, 0.5, 0.375, 0.5, 0.375, 0.5, 0.625, 0.5, 0.625, 0.75, 0.375, 0.75, 0.375, 0.75, 0.625, 0.75, 0.625, 1.0, 0.375, 1.0, 0.125, 0.5, 0.375, 0.5, 0.375, 0.75, 0.125, 0.75, 0.625, 0.5, 0.875, 0.5, 0.875, 0.75, 0.625, 0.75, 0.375, 0.0, 0.625, 0.0, 0.625, 0.25, 0.375, 0.25, 0.375, 0.25, 0.625, 0.25, 0.625, 0.5, 0.375, 0.5, 0.375, 0.5, 0.625, 0.5, 0.625, 0.75, 0.375, 0.75, 0.375, 0.75, 0.625, 0.75, 0.625, 1.0, 0.375, 1.0, 0.125, 0.5, 0.375, 0.5, 0.375, 0.75, 0.125, 0.75, 0.625, 0.5, 0.875, 0.5, 0.875, 0.75, 0.625, 0.75, 0.375, 0.0, 0.625, 0.0, 0.625, 0.25, 0.375, 0.25, 0.375, 0.25, 0.625, 0.25, 0.625, 0.5, 0.375, 0.5, 0.375, 0.5, 0.625, 0.5, 0.625, 0.75, 0.375, 0.75, 0.375, 0.75, 0.625, 0.75, 0.625, 1.0, 0.375, 1.0, 0.125, 0.5, 0.375, 0.5, 0.375, 0.75, 0.125, 0.75, 0.625, 0.5, 0.875, 0.5, 0.875, 0.75, 0.625, 0.75, 1.0, 0.8954, 1.0, 1.0, 0.875, 1.0, 0.875, 0.8954, 0.875, 0.8954, 0.875, 1.0, 0.75, 1.0, 0.75, 0.8954, 0.75, 0.8954, 0.75, 1.0, 0.625, 1.0, 0.625, 0.8954, 0.625, 0.8954, 0.625, 1.0, 0.5, 1.0, 0.5, 0.8954, 0.5, 0.8954, 0.5, 1.0, 0.375, 1.0, 0.375, 0.8954, 0.375, 0.8954, 0.375, 1.0, 0.25, 1.0, 0.25, 0.8954, 0.625, 1.0, 0.75, 1.0, 0.75, 1.0, 0.625, 1.0, 0.25, 0.8954, 0.25, 1.0, 0.125, 1.0, 0.125, 0.8954, 0.125, 0.8954, 0.125, 1.0, 0.0, 1.0, 0.0, 0.8954, 0.625, 0.5, 0.5, 0.5, 0.625, 0.5, 0.125, 0.5, 0.125, 0.8954, 0.0, 0.8954, 0.0, 0.5, 0.25, 0.5, 0.25, 0.8954, 0.125, 0.8954, 0.125, 0.5, 0.375, 0.5, 0.375, 0.8954, 0.25, 0.8954, 0.25, 0.5, 0.5, 0.5, 0.5, 0.8954, 0.375, 0.8954, 0.375, 0.5, 0.625, 0.5, 0.625, 0.8954, 0.5, 0.8954, 0.5, 0.5, 0.75, 0.5, 0.75, 0.8954, 0.625, 0.8954, 0.625, 0.5, 0.875, 0.5, 0.875, 0.8954, 0.75, 0.8954, 0.75, 0.5, 1.0, 0.5, 1.0, 0.8954, 0.875, 0.8954, 0.875, 0.5, 0.25, 0.5, 0.125, 0.5, 0.25, 0.5, 0.875, 0.5, 0.75, 0.5, 0.875, 0.5, 0.5, 0.5, 0.375, 0.5, 0.5, 0.5, 0.125, 0.5, 0.0, 0.5, 0.125, 0.5, 1.0, 0.5, 0.875, 0.5, 1.0, 0.5, 0.75, 0.5, 0.625, 0.5, 0.75, 0.5, 0.375, 0.5, 0.25, 0.5, 0.375, 0.5, 0.4197, 0.4197, 0.25, 0.49, 0.08029, 0.4197, 0.01, 0.25, 0.08029, 0.08029, 0.25, 0.01, 0.4197, 0.08029, 0.49, 0.25, 0.25, 1.0, 0.375, 1.0, 0.375, 1.0, 0.25, 1.0, 0.5, 1.0, 0.625, 1.0, 0.625, 1.0, 0.5, 1.0, 0.125, 1.0, 0.25, 1.0, 0.25, 1.0, 0.125, 1.0, 0.75, 1.0, 0.875, 1.0, 0.875, 1.0, 0.75, 1.0, 0.375, 1.0, 0.5, 1.0, 0.5, 1.0, 0.375, 1.0, 0.0, 1.0, 0.125, 1.0, 0.125, 1.0, 0.0, 1.0, 0.875, 1.0, 1.0, 1.0, 1.0, 1.0, 0.875, 1.0, 0.375, 0.0, 0.625, 0.0, 0.625, 0.25, 0.375, 0.25, 0.375, 0.25, 0.625, 0.25, 0.625, 0.5, 0.375, 0.5, 0.375, 0.5, 0.625, 0.5, 0.625, 0.75, 0.375, 0.75, 0.375, 0.75, 0.625, 0.75, 0.625, 1.0, 0.375, 1.0, 0.125, 0.5, 0.375, 0.5, 0.375, 0.75, 0.125, 0.75, 0.625, 0.5, 0.875, 0.5, 0.875, 0.75, 0.625, 0.75, 0.375, 0.0, 0.625, 0.0, 0.625, 0.25, 0.375, 0.25, 0.375, 0.25, 0.625, 0.25, 0.625, 0.5, 0.375, 0.5, 0.375, 0.5, 0.625, 0.5, 0.625, 0.75, 0.375, 0.75, 0.375, 0.75, 0.625, 0.75, 0.625, 1.0, 0.375, 1.0, 0.125, 0.5, 0.375, 0.5, 0.375, 0.75, 0.125, 0.75, 0.625, 0.5, 0.875, 0.5, 0.875, 0.75, 0.625, 0.75, 0.375, 0.0, 0.625, 0.0, 0.625, 0.25, 0.375, 0.25, 0.375, 0.25, 0.625, 0.25, 0.625, 0.5, 0.375, 0.5, 0.375, 0.5, 0.625, 0.5, 0.625, 0.75, 0.375, 0.75, 0.375, 0.75, 0.625, 0.75, 0.625, 1.0, 0.375, 1.0, 0.125, 0.5, 0.375, 0.5, 0.375, 0.75, 0.125, 0.75, 0.625, 0.5, 0.875, 0.5, 0.875, 0.75, 0.625, 0.75, 0.375, 0.0, 0.625, 0.0, 0.625, 0.25, 0.375, 0.25, 0.375, 0.25, 0.625, 0.25, 0.625, 0.5, 0.375, 0.5, 0.375, 0.5, 0.625, 0.5, 0.625, 0.75, 0.375, 0.75, 0.375, 0.75, 0.625, 0.75, 0.625, 1.0, 0.375, 1.0, 0.125, 0.5, 0.375, 0.5, 0.375, 0.75, 0.125, 0.75, 0.625, 0.5, 0.875, 0.5, 0.875, 0.75, 0.625, 0.75, 0.375, 0.0, 0.625, 0.0, 0.625, 0.25, 0.375, 0.25, 0.375, 0.25, 0.625, 0.25, 0.625, 0.5, 0.375, 0.5, 0.375, 0.5, 0.625, 0.5, 0.625, 0.75, 0.375, 0.75, 0.375, 0.75, 0.625, 0.75, 0.625, 1.0, 0.375, 1.0, 0.125, 0.5, 0.375, 0.5, 0.375, 0.75, 0.125, 0.75, 0.625, 0.5, 0.875, 0.5, 0.875, 0.75, 0.625, 0.75, 0.375, 0.0, 0.625, 0.0, 0.625, 0.25, 0.375, 0.25, 0.375, 0.25, 0.625, 0.25, 0.625, 0.5, 0.375, 0.5, 0.375, 0.5, 0.625, 0.5, 0.625, 0.75, 0.375, 0.75, 0.375, 0.75, 0.625, 0.75, 0.625, 1.0, 0.375, 1.0, 0.125, 0.5, 0.375, 0.5, 0.375, 0.75, 0.125, 0.75, 0.625, 0.5, 0.875, 0.5, 0.875, 0.75, 0.625, 0.75, 1.0, 0.8954, 1.0, 1.0, 0.875, 1.0, 0.875, 0.8954, 0.875, 0.8954, 0.875, 1.0, 0.75, 1.0, 0.75, 0.8954, 0.75, 0.8954, 0.75, 1.0, 0.625, 1.0, 0.625, 0.8954, 0.625, 0.8954, 0.625, 1.0, 0.5, 1.0, 0.5, 0.8954, 0.5, 0.8954, 0.5, 1.0, 0.375, 1.0, 0.375, 0.8954, 0.375, 0.8954, 0.375, 1.0, 0.25, 1.0, 0.25, 0.8954, 0.625, 1.0, 0.75, 1.0, 0.75, 1.0, 0.625, 1.0, 0.25, 0.8954, 0.25, 1.0, 0.125, 1.0, 0.125, 0.8954, 0.125, 0.8954, 0.125, 1.0, 0.0, 1.0, 0.0, 0.8954, 0.625, 0.5, 0.5, 0.5, 0.625, 0.5, 0.125, 0.5, 0.125, 0.8954, 0.0, 0.8954, 0.0, 0.5, 0.25, 0.5, 0.25, 0.8954, 0.125, 0.8954, 0.125, 0.5, 0.375, 0.5, 0.375, 0.8954, 0.25, 0.8954, 0.25, 0.5, 0.5, 0.5, 0.5, 0.8954, 0.375, 0.8954, 0.375, 0.5, 0.625, 0.5, 0.625, 0.8954, 0.5, 0.8954, 0.5, 0.5, 0.75, 0.5, 0.75, 0.8954, 0.625, 0.8954, 0.625, 0.5, 0.875, 0.5, 0.875, 0.8954, 0.75, 0.8954, 0.75, 0.5, 1.0, 0.5, 1.0, 0.8954, 0.875, 0.8954, 0.875, 0.5, 0.25, 0.5, 0.125, 0.5, 0.25, 0.5, 0.875, 0.5, 0.75, 0.5, 0.875, 0.5, 0.5, 0.5, 0.375, 0.5, 0.5, 0.5, 0.125, 0.5, 0.0, 0.5, 0.125, 0.5, 1.0, 0.5, 0.875, 0.5, 1.0, 0.5, 0.75, 0.5, 0.625, 0.5, 0.75, 0.5, 0.375, 0.5, 0.25, 0.5, 0.375, 0.5, 0.4197, 0.4197, 0.25, 0.49, 0.08029, 0.4197, 0.01, 0.25, 0.08029, 0.08029, 0.25, 0.01, 0.4197, 0.08029, 0.49, 0.25, 0.25, 1.0, 0.375, 1.0, 0.375, 1.0, 0.25, 1.0, 0.5, 1.0, 0.625, 1.0, 0.625, 1.0, 0.5, 1.0, 0.125, 1.0, 0.25, 1.0, 0.25, 1.0, 0.125, 1.0, 0.75, 1.0, 0.875, 1.0, 0.875, 1.0, 0.75, 1.0, 0.375, 1.0, 0.5, 1.0, 0.5, 1.0, 0.375, 1.0, 0.0, 1.0, 0.125, 1.0, 0.125, 1.0, 0.0, 1.0, 0.875, 1.0, 1.0, 1.0, 1.0, 1.0, 0.875, 1.0, 0.375, 0.0, 0.625, 0.0, 0.625, 0.25, 0.375, 0.25, 0.375, 0.25, 0.625, 0.25, 0.625, 0.5, 0.375, 0.5, 0.375, 0.5, 0.625, 0.5, 0.625, 0.75, 0.375, 0.75, 0.375, 0.75, 0.625, 0.75, 0.625, 1.0, 0.375, 1.0, 0.125, 0.5, 0.375, 0.5, 0.375, 0.75, 0.125, 0.75, 0.625, 0.5, 0.875, 0.5, 0.875, 0.75, 0.625, 0.75, 0.375, 0.0, 0.625, 0.0, 0.625, 0.25, 0.375, 0.25, 0.375, 0.25, 0.625, 0.25, 0.625, 0.5, 0.375, 0.5, 0.375, 0.5, 0.625, 0.5, 0.625, 0.75, 0.375, 0.75, 0.375, 0.75, 0.625, 0.75, 0.625, 1.0, 0.375, 1.0, 0.125, 0.5, 0.375, 0.5, 0.375, 0.75, 0.125, 0.75, 0.625, 0.5, 0.875, 0.5, 0.875, 0.75, 0.625, 0.75, 0.375, 0.0, 0.625, 0.0, 0.625, 0.25, 0.375, 0.25, 0.375, 0.25, 0.625, 0.25, 0.625, 0.5, 0.375, 0.5, 0.375, 0.5, 0.625, 0.5, 0.625, 0.75, 0.375, 0.75, 0.375, 0.75, 0.625, 0.75, 0.625, 1.0, 0.375, 1.0, 0.125, 0.5, 0.375, 0.5, 0.375, 0.75, 0.125, 0.75, 0.625, 0.5, 0.875, 0.5, 0.875, 0.75, 0.625, 0.75, 0.375, 0.0, 0.625, 0.0, 0.625, 0.25, 0.375, 0.25, 0.375, 0.25, 0.625, 0.25, 0.625, 0.5, 0.375, 0.5, 0.375, 0.5, 0.625, 0.5, 0.625, 0.75, 0.375, 0.75, 0.375, 0.75, 0.625, 0.75, 0.625, 1.0, 0.375, 1.0, 0.125, 0.5, 0.375, 0.5, 0.375, 0.75, 0.125, 0.75, 0.625, 0.5, 0.875, 0.5, 0.875, 0.75, 0.625, 0.75, 0.375, 0.0, 0.625, 0.0, 0.625, 0.25, 0.375, 0.25, 0.375, 0.25, 0.625, 0.25, 0.625, 0.5, 0.375, 0.5, 0.375, 0.5, 0.625, 0.5, 0.625, 0.75, 0.375, 0.75, 0.375, 0.75, 0.625, 0.75, 0.625, 1.0, 0.375, 1.0, 0.125, 0.5, 0.375, 0.5, 0.375, 0.75, 0.125, 0.75, 0.625, 0.5, 0.875, 0.5, 0.875, 0.75, 0.625, 0.75, 0.375, 0.0, 0.625, 0.0, 0.625, 0.25, 0.375, 0.25, 0.375, 0.25, 0.625, 0.25, 0.625, 0.5, 0.375, 0.5, 0.375, 0.5, 0.625, 0.5, 0.625, 0.75, 0.375, 0.75, 0.375, 0.75, 0.625, 0.75, 0.625, 1.0, 0.375, 1.0, 0.125, 0.5, 0.375, 0.5, 0.375, 0.75, 0.125, 0.75, 0.625, 0.5, 0.875, 0.5, 0.875, 0.75, 0.625, 0.75, 1.0, 0.8954, 1.0, 1.0, 0.875, 1.0, 0.875, 0.8954, 0.875, 0.8954, 0.875, 1.0, 0.75, 1.0, 0.75, 0.8954, 0.75, 0.8954, 0.75, 1.0, 0.625, 1.0, 0.625, 0.8954, 0.625, 0.8954, 0.625, 1.0, 0.5, 1.0, 0.5, 0.8954, 0.5, 0.8954, 0.5, 1.0, 0.375, 1.0, 0.375, 0.8954, 0.375, 0.8954, 0.375, 1.0, 0.25, 1.0, 0.25, 0.8954, 0.625, 1.0, 0.75, 1.0, 0.75, 1.0, 0.625, 1.0, 0.25, 0.8954, 0.25, 1.0, 0.125, 1.0, 0.125, 0.8954, 0.125, 0.8954, 0.125, 1.0, 0.0, 1.0, 0.0, 0.8954, 0.625, 0.5, 0.5, 0.5, 0.625, 0.5, 0.125, 0.5, 0.125, 0.8954, 0.0, 0.8954, 0.0, 0.5, 0.25, 0.5, 0.25, 0.8954, 0.125, 0.8954, 0.125, 0.5, 0.375, 0.5, 0.375, 0.8954, 0.25, 0.8954, 0.25, 0.5, 0.5, 0.5, 0.5, 0.8954, 0.375, 0.8954, 0.375, 0.5, 0.625, 0.5, 0.625, 0.8954, 0.5, 0.8954, 0.5, 0.5, 0.75, 0.5, 0.75, 0.8954, 0.625, 0.8954, 0.625, 0.5, 0.875, 0.5, 0.875, 0.8954, 0.75, 0.8954, 0.75, 0.5, 1.0, 0.5, 1.0, 0.8954, 0.875, 0.8954, 0.875, 0.5, 0.25, 0.5, 0.125, 0.5, 0.25, 0.5, 0.875, 0.5, 0.75, 0.5, 0.875, 0.5, 0.5, 0.5, 0.375, 0.5, 0.5, 0.5, 0.125, 0.5, 0.0, 0.5, 0.125, 0.5, 1.0, 0.5, 0.875, 0.5, 1.0, 0.5, 0.75, 0.5, 0.625, 0.5, 0.75, 0.5, 0.375, 0.5, 0.25, 0.5, 0.375, 0.5, 0.4197, 0.4197, 0.25, 0.49, 0.08029, 0.4197, 0.01, 0.25, 0.08029, 0.08029, 0.25, 0.01, 0.4197, 0.08029, 0.49, 0.25, 0.25, 1.0, 0.375, 1.0, 0.375, 1.0, 0.25, 1.0, 0.5, 1.0, 0.625, 1.0, 0.625, 1.0, 0.5, 1.0, 0.125, 1.0, 0.25, 1.0, 0.25, 1.0, 0.125, 1.0, 0.75, 1.0, 0.875, 1.0, 0.875, 1.0, 0.75, 1.0, 0.375, 1.0, 0.5, 1.0, 0.5, 1.0, 0.375, 1.0, 0.0, 1.0, 0.125, 1.0, 0.125, 1.0, 0.0, 1.0, 0.875, 1.0, 1.0, 1.0, 1.0, 1.0, 0.875, 1.0, 0.375, 0.0, 0.625, 0.0, 0.625, 0.25, 0.375, 0.25, 0.375, 0.25, 0.625, 0.25, 0.625, 0.5, 0.375, 0.5, 0.375, 0.5, 0.625, 0.5, 0.625, 0.75, 0.375, 0.75, 0.375, 0.75, 0.625, 0.75, 0.625, 1.0, 0.375, 1.0, 0.125, 0.5, 0.375, 0.5, 0.375, 0.75, 0.125, 0.75, 0.625, 0.5, 0.875, 0.5, 0.875, 0.75, 0.625, 0.75, 0.375, 0.0, 0.625, 0.0, 0.625, 0.25, 0.375, 0.25, 0.375, 0.25, 0.625, 0.25, 0.625, 0.5, 0.375, 0.5, 0.375, 0.5, 0.625, 0.5, 0.625, 0.75, 0.375, 0.75, 0.375, 0.75, 0.625, 0.75, 0.625, 1.0, 0.375, 1.0, 0.125, 0.5, 0.375, 0.5, 0.375, 0.75, 0.125, 0.75, 0.625, 0.5, 0.875, 0.5, 0.875, 0.75, 0.625, 0.75, 0.375, 0.0, 0.625, 0.0, 0.625, 0.25, 0.375, 0.25, 0.375, 0.25, 0.625, 0.25, 0.625, 0.5, 0.375, 0.5, 0.375, 0.5, 0.625, 0.5, 0.625, 0.75, 0.375, 0.75, 0.375, 0.75, 0.625, 0.75, 0.625, 1.0, 0.375, 1.0, 0.125, 0.5, 0.375, 0.5, 0.375, 0.75, 0.125, 0.75, 0.625, 0.5, 0.875, 0.5, 0.875, 0.75, 0.625, 0.75, 0.375, 0.0, 0.625, 0.0, 0.625, 0.25, 0.375, 0.25, 0.375, 0.25, 0.625, 0.25, 0.625, 0.5, 0.375, 0.5, 0.375, 0.5, 0.625, 0.5, 0.625, 0.75, 0.375, 0.75, 0.375, 0.75, 0.625, 0.75, 0.625, 1.0, 0.375, 1.0, 0.125, 0.5, 0.375, 0.5, 0.375, 0.75, 0.125, 0.75, 0.625, 0.5, 0.875, 0.5, 0.875, 0.75, 0.625, 0.75, 0.375, 0.0, 0.625, 0.0, 0.625, 0.25, 0.375, 0.25, 0.375, 0.25, 0.625, 0.25, 0.625, 0.5, 0.375, 0.5, 0.375, 0.5, 0.625, 0.5, 0.625, 0.75, 0.375, 0.75, 0.375, 0.75, 0.625, 0.75, 0.625, 1.0, 0.375, 1.0, 0.125, 0.5, 0.375, 0.5, 0.375, 0.75, 0.125, 0.75, 0.625, 0.5, 0.875, 0.5, 0.875, 0.75, 0.625, 0.75, 0.375, 0.0, 0.625, 0.0, 0.625, 0.25, 0.375, 0.25, 0.375, 0.25, 0.625, 0.25, 0.625, 0.5, 0.375, 0.5, 0.375, 0.5, 0.625, 0.5, 0.625, 0.75, 0.375, 0.75, 0.375, 0.75, 0.625, 0.75, 0.625, 1.0, 0.375, 1.0, 0.125, 0.5, 0.375, 0.5, 0.375, 0.75, 0.125, 0.75, 0.625, 0.5, 0.875, 0.5, 0.875, 0.75, 0.625, 0.75, 1.0, 0.8954, 1.0, 1.0, 0.875, 1.0, 0.875, 0.8954, 0.875, 0.8954, 0.875, 1.0, 0.75, 1.0, 0.75, 0.8954, 0.75, 0.8954, 0.75, 1.0, 0.625, 1.0, 0.625, 0.8954, 0.625, 0.8954, 0.625, 1.0, 0.5, 1.0, 0.5, 0.8954, 0.5, 0.8954, 0.5, 1.0, 0.375, 1.0, 0.375, 0.8954, 0.375, 0.8954, 0.375, 1.0, 0.25, 1.0, 0.25, 0.8954, 0.625, 1.0, 0.75, 1.0, 0.75, 1.0, 0.625, 1.0, 0.25, 0.8954, 0.25, 1.0, 0.125, 1.0, 0.125, 0.8954, 0.125, 0.8954, 0.125, 1.0, 0.0, 1.0, 0.0, 0.8954, 0.625, 0.5, 0.5, 0.5, 0.625, 0.5, 0.125, 0.5, 0.125, 0.8954, 0.0, 0.8954, 0.0, 0.5, 0.25, 0.5, 0.25, 0.8954, 0.125, 0.8954, 0.125, 0.5, 0.375, 0.5, 0.375, 0.8954, 0.25, 0.8954, 0.25, 0.5, 0.5, 0.5, 0.5, 0.8954, 0.375, 0.8954, 0.375, 0.5, 0.625, 0.5, 0.625, 0.8954, 0.5, 0.8954, 0.5, 0.5, 0.75, 0.5, 0.75, 0.8954, 0.625, 0.8954, 0.625, 0.5, 0.875, 0.5, 0.875, 0.8954, 0.75, 0.8954, 0.75, 0.5, 1.0, 0.5, 1.0, 0.8954, 0.875, 0.8954, 0.875, 0.5, 0.25, 0.5, 0.125, 0.5, 0.25, 0.5, 0.875, 0.5, 0.75, 0.5, 0.875, 0.5, 0.5, 0.5, 0.375, 0.5, 0.5, 0.5, 0.125, 0.5, 0.0, 0.5, 0.125, 0.5, 1.0, 0.5, 0.875, 0.5, 1.0, 0.5, 0.75, 0.5, 0.625, 0.5, 0.75, 0.5, 0.375, 0.5, 0.25, 0.5, 0.375, 0.5, 0.4197, 0.4197, 0.25, 0.49, 0.08029, 0.4197, 0.01, 0.25, 0.08029, 0.08029, 0.25, 0.01, 0.4197, 0.08029, 0.49, 0.25, 0.25, 1.0, 0.375, 1.0, 0.375, 1.0, 0.25, 1.0, 0.5, 1.0, 0.625, 1.0, 0.625, 1.0, 0.5, 1.0, 0.125, 1.0, 0.25, 1.0, 0.25, 1.0, 0.125, 1.0, 0.75, 1.0, 0.875, 1.0, 0.875, 1.0, 0.75, 1.0, 0.375, 1.0, 0.5, 1.0, 0.5, 1.0, 0.375, 1.0, 0.0, 1.0, 0.125, 1.0, 0.125, 1.0, 0.0, 1.0, 0.875, 1.0, 1.0, 1.0, 1.0, 1.0, 0.875, 1.0, 0.375, 0.0, 0.625, 0.0, 0.625, 0.25, 0.375, 0.25, 0.375, 0.25, 0.625, 0.25, 0.625, 0.5, 0.375, 0.5, 0.375, 0.5, 0.625, 0.5, 0.625, 0.75, 0.375, 0.75, 0.375, 0.75, 0.625, 0.75, 0.625, 1.0, 0.375, 1.0, 0.125, 0.5, 0.375, 0.5, 0.375, 0.75, 0.125, 0.75, 0.625, 0.5, 0.875, 0.5, 0.875, 0.75, 0.625, 0.75, 0.375, 0.0, 0.625, 0.0, 0.625, 0.25, 0.375, 0.25, 0.375, 0.25, 0.625, 0.25, 0.625, 0.5, 0.375, 0.5, 0.375, 0.5, 0.625, 0.5, 0.625, 0.75, 0.375, 0.75, 0.375, 0.75, 0.625, 0.75, 0.625, 1.0, 0.375, 1.0, 0.125, 0.5, 0.375, 0.5, 0.375, 0.75, 0.125, 0.75, 0.625, 0.5, 0.875, 0.5, 0.875, 0.75, 0.625, 0.75, 0.375, 0.0, 0.625, 0.0, 0.625, 0.25, 0.375, 0.25, 0.375, 0.25, 0.625, 0.25, 0.625, 0.5, 0.375, 0.5, 0.375, 0.5, 0.625, 0.5, 0.625, 0.75, 0.375, 0.75, 0.375, 0.75, 0.625, 0.75, 0.625, 1.0, 0.375, 1.0, 0.125, 0.5, 0.375, 0.5, 0.375, 0.75, 0.125, 0.75, 0.625, 0.5, 0.875, 0.5, 0.875, 0.75, 0.625, 0.75, 0.375, 0.0, 0.625, 0.0, 0.625, 0.25, 0.375, 0.25, 0.375, 0.25, 0.625, 0.25, 0.625, 0.5, 0.375, 0.5, 0.375, 0.5, 0.625, 0.5, 0.625, 0.75, 0.375, 0.75, 0.375, 0.75, 0.625, 0.75, 0.625, 1.0, 0.375, 1.0, 0.125, 0.5, 0.375, 0.5, 0.375, 0.75, 0.125, 0.75, 0.625, 0.5, 0.875, 0.5, 0.875, 0.75, 0.625, 0.75, 0.375, 0.0, 0.625, 0.0, 0.625, 0.25, 0.375, 0.25, 0.375, 0.25, 0.625, 0.25, 0.625, 0.5, 0.375, 0.5, 0.375, 0.5, 0.625, 0.5, 0.625, 0.75, 0.375, 0.75, 0.375, 0.75, 0.625, 0.75, 0.625, 1.0, 0.375, 1.0, 0.125, 0.5, 0.375, 0.5, 0.375, 0.75, 0.125, 0.75, 0.625, 0.5, 0.875, 0.5, 0.875, 0.75, 0.625, 0.75, 0.375, 0.0, 0.625, 0.0, 0.625, 0.25, 0.375, 0.25, 0.375, 0.25, 0.625, 0.25, 0.625, 0.5, 0.375, 0.5, 0.375, 0.5, 0.625, 0.5, 0.625, 0.75, 0.375, 0.75, 0.375, 0.75, 0.625, 0.75, 0.625, 1.0, 0.375, 1.0, 0.125, 0.5, 0.375, 0.5, 0.375, 0.75, 0.125, 0.75, 0.625, 0.5, 0.875, 0.5, 0.875, 0.75, 0.625, 0.75])
me_cube_001.materials.append(mat_stand)
me_cube_001.materials.append(mat_cake)
me_cube_001.materials.append(mat_chips)
me_cube_001.materials.append(mat_wrapper)
me_cube_001.use_remesh_preserve_volume = False
me_cube_001.use_remesh_preserve_attributes = False
me_cube_001.use_mirror_vertex_groups = False
me_cube_001.update()

# ---- objects
ob_foodstand = bpy.data.objects.new('FoodStand', me_cube_001)

# ---- transforms, parenting, visibility, modifiers, constraints
ob_foodstand.location = (0.0, 0.0, 0.0)
ob_foodstand.rotation_euler = (1.571, 0.0, 0.0)
ob_foodstand.lineart.crease_threshold = 0.0

# ---- collection membership
col_collection.objects.link(ob_foodstand)

# ---- scene / render settings (as saved in the file)
scene.frame_start = 1; scene.frame_end = 250; scene.frame_set(1)
scene.render.engine = 'BLENDER_EEVEE_NEXT'
scene.cycles.use_denoising = False
scene.cycles.samples = 128
scene.cycles.sampling_pattern = 'TABULATED_SOBOL'
scene.cycles.use_adaptive_sampling = False
scene.cycles.use_light_tree = False
scene.view_settings.view_transform = 'Filmic'
bpy.context.view_layer.update()

# ---- added for rendering (the .blend has no active camera and no usable light): camera, sun
cam_auto = bpy.data.cameras.new('AutoCamera')
cam_auto.lens = 50.0
cam_auto.sensor_width = 36.0
cam_auto.clip_end = 1000.0
ob_auto_camera = bpy.data.objects.new('AutoCamera', cam_auto)
scene.collection.objects.link(ob_auto_camera)
ob_auto_camera.location = (2.08176, -2.49811, 2.0404)
ob_auto_camera.rotation_euler = (1.09748, -7.21219e-08, 0.694738)
scene.camera = ob_auto_camera
light_auto_sun = bpy.data.lights.new('AutoSun', 'SUN')
light_auto_sun.energy = 3.0
light_auto_sun.angle = 0.0523599
ob_auto_sun = bpy.data.objects.new('AutoSun', light_auto_sun)
scene.collection.objects.link(ob_auto_sun)
ob_auto_sun.rotation_euler = (0.872665, 0.174533, 0.523599)
bpy.context.view_layer.update()
